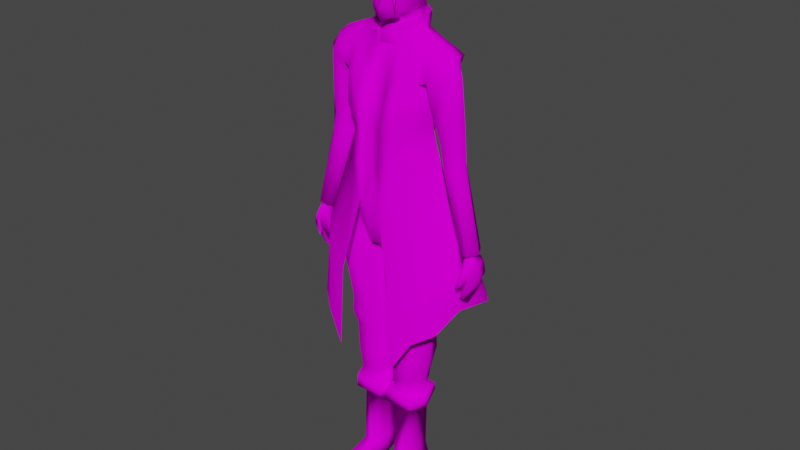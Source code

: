 # Source: fembase.blend  (saved by Blender 3.3.6; exported with 4.5.12 LTS)
import bpy
from mathutils import Matrix  # noqa: F401  (used for matrix-valued properties, if any)

bpy.ops.wm.read_factory_settings(use_empty=True)
scene = bpy.context.scene
scene.name = 'Scene'

# ---- collections
col_collection = bpy.data.collections.new('Collection'); scene.collection.children.link(col_collection)
col_wgts_rig = bpy.data.collections.new('WGTS_rig'); col_collection.children.link(col_wgts_rig)
col_wgts_rig.hide_render = True
col_wgts_rig.hide_viewport = True

# ---- images (referenced by path relative to the original .blend; pixels are not part of the script)
import os
ASSET_DIR = os.environ.get("B2B_ASSET_DIR", "")  # directory of the original .blend (textures are referenced by path, not embedded)
HERE = os.path.dirname(os.path.abspath(__file__))  # packed textures are extracted next to this script under _unpacked/

def load_image(name, relpath, width, height, colorspace="sRGB"):
    """Load a texture the original file referenced (path relative to the .blend, or extracted next to this script)."""
    p = next((c for c in (os.path.join(HERE, relpath), os.path.join(ASSET_DIR, relpath)) if relpath and os.path.exists(c)), "")
    if p:
        img = bpy.data.images.load(p, check_existing=True)
        img.name = name
    else:  # same state as the original file: an image datablock whose file is absent (Cycles renders it pink)
        img = bpy.data.images.new(name, width, height)
        img.source = "FILE"
        img.filepath = "//" + (relpath or name)
    img.colorspace_settings.name = colorspace
    return img
img_lucymaintex_png = load_image('LucyMainTex.png', 'textures/LucyMainTex.png', 1024, 1024, 'sRGB')

# ---- materials (node trees are filled in below, after node groups)
mat_material_001 = bpy.data.materials.new('Material.001')

# ---- material node trees
mat_material_001.use_nodes = True; mat_material_001.node_tree.nodes.clear()
_N = mat_material_001.node_tree.nodes; _L = mat_material_001.node_tree.links
n0 = _N.new('ShaderNodeBsdfPrincipled'); n0.name = 'Principled BSDF'; n0.location = (10, 300)
n0.distribution = 'GGX'
n0.subsurface_method = 'RANDOM_WALK_SKIN'
n0.inputs[2].default_value = 1.0
n0.inputs[3].default_value = 1.45
n0.inputs[13].default_value = 0.0
n0.inputs[27].default_value = (0.0, 0.0, 0.0, 1.0)
n0.inputs[28].default_value = 1.0
n1 = _N.new('ShaderNodeOutputMaterial'); n1.name = 'Material Output'; n1.location = (300, 300)
n2 = _N.new('ShaderNodeTexImage'); n2.name = 'Image Texture'; n2.location = (-280, 280)
n2.image = img_lucymaintex_png
n2.interpolation = 'Closest'
n3 = _N.new('ShaderNodeMath'); n3.name = 'Math'; n3.location = (0, 0)
n3.hide = True
n3.operation = 'GREATER_THAN'
_L.new(n0.outputs[0], n1.inputs[0])
_L.new(n2.outputs[0], n0.inputs[0])
_L.new(n2.outputs[1], n3.inputs[0])
_L.new(n3.outputs[0], n0.inputs[4])
n1.is_active_output = True

# ---- world
world_world = bpy.data.worlds.new('World'); scene.world = world_world
world_world.use_nodes = True; world_world.node_tree.nodes.clear()
_N = world_world.node_tree.nodes; _L = world_world.node_tree.links
n0 = _N.new('ShaderNodeOutputWorld'); n0.name = 'World Output'; n0.location = (300, 300)
n1 = _N.new('ShaderNodeBackground'); n1.name = 'Background'; n1.location = (10, 300)
n1.inputs[0].default_value = (0.05088, 0.05088, 0.05088, 1.0)
_L.new(n1.outputs[0], n0.inputs[0])
n0.is_active_output = True
world_world.color = (0.05088, 0.05088, 0.05088)
world_world.use_sun_shadow = False
world_world.sun_shadow_jitter_overblur = 0.0

# ---- meshes
me_cube_010 = bpy.data.meshes.new('Cube.010')
me_cube_010.from_pydata([(0.0, 0.2125, 3.246), (0.0, 0.2437, 3.076), (0.06328, -0.07104, 3.232), (0.0709, -0.2043, 2.934), (0.2423, -0.1538, 2.951), (0.331, 0.1265, 3.234), (0.327, -0.0752, 3.202), (0.2439, 0.1358, 2.974), (0.0, 0.2397, 3.16), (0.0, 0.2557, 2.853), (0.0709, -0.2297, 2.835), (0.2226, -0.1792, 2.849), (0.245, 0.1321, 2.861), (0.0, 0.2499, 2.66), (0.0709, -0.2394, 2.773), (0.1876, -0.1577, 2.758), (0.1876, 0.1204, 2.662), (0.0, 0.1984, 2.232), (0.0, -0.2603, 2.144), (0.2024, -0.1565, 2.4), (0.1846, 0.111, 2.347), (0.0, 0.2901, 2.068), (0.0, -0.2285, 2.014), (0.2658, -0.1298, 2.206), (0.2918, 0.1276, 2.227), (0.1032, -0.0503, 3.276), (0.04567, 0.2654, 3.059), (0.1336, -0.206, 2.933), (0.1541, 0.1225, 3.32), (0.04373, 0.2675, 2.853), (0.1256, -0.2216, 2.825), (0.09084, 0.2396, 2.66), (0.1337, -0.2005, 2.735), (0.09729, 0.1523, 2.289), (0.1289, -0.2097, 2.247), (0.03684, -0.1981, 2.0), (0.2913, -0.133, 2.078), (0.3173, 0.1508, 2.099), (0.04624, 0.28, 1.984), (0.03951, -0.1741, 1.916), (0.3284, -0.1491, 1.888), (0.3369, 0.1477, 1.925), (0.03612, 0.1856, 1.868), (0.05223, -0.1825, 1.801), (0.254, -0.1301, 1.491), (0.05567, -0.1448, 1.492), (0.2303, -0.1174, 1.285), (0.06902, -0.1297, 1.29), (0.2108, -0.1281, 1.103), (0.2458, 0.1163, 1.183), (0.1082, 0.1181, 1.174), (0.07706, -0.1297, 1.108), (0.1924, -0.1242, 0.9885), (0.1924, 0.1176, 0.9885), (0.1134, 0.1193, 0.9829), (0.07385, -0.1257, 0.9636), (0.1772, -0.07253, 0.8445), (0.1868, 0.09443, 0.851), (0.08366, 0.09597, 0.8528), (0.08011, -0.07388, 0.846), (0.1687, -0.1347, 0.3904), (0.1676, 0.1089, 0.3754), (0.08993, 0.1105, 0.3753), (0.08595, -0.1362, 0.3869), (0.2127, -0.1277, 0.2509), (0.1692, 0.1435, 0.2509), (0.09644, 0.1451, 0.2525), (0.06533, -0.1292, 0.2525), (0.3009, 0.01139, 2.954), (0.3775, 0.01854, 3.255), (0.2994, -0.02149, 2.859), (0.3005, -0.02976, 2.804), (0.2726, -0.003267, 2.509), (0.0, -0.001872, 1.962), (0.3646, -0.0008761, 2.227), (0.1894, 0.03439, 3.331), (0.4033, -0.006351, 2.122), (0.00332, -0.003232, 1.933), (0.4132, -0.001228, 1.919), (0.005594, -0.0041, 1.827), (0.3029, -0.003267, 1.383), (0.0258, -0.003267, 1.389), (0.2767, -0.003267, 1.121), (0.02119, -0.003267, 1.096), (0.2491, -0.003267, 0.9885), (0.0402, -0.003267, 0.9748), (0.2348, -0.009335, 0.8445), (0.04672, -0.01452, 0.8528), (0.1881, -0.009344, 0.364), (0.06371, -0.009344, 0.3734), (0.2226, 0.03683, 0.2589), (0.06147, -0.01053, 0.2525), (0.2067, -0.4146, 0.2675), (0.06322, -0.4209, 0.2768), (0.2104, -0.4146, 0.2464), (0.06425, -0.4209, 0.2465), (0.0709, -0.1802, 2.992), (0.2912, 0.1488, 3.079), (0.3115, -0.1134, 3.071), (0.0864, 0.2425, 3.154), (0.125, -0.1371, 3.087), (0.3057, 0.01003, 3.058), (0.3216, 0.01575, 3.28), (0.2835, 0.1301, 3.251), (0.2569, -0.06379, 3.226), (0.2604, -0.1232, 3.055), (0.2707, 0.1516, 3.057), (0.2996, 0.01047, 3.036), (0.4316, 0.0114, 3.22), (0.4879, -0.01035, 3.124), (0.39, 0.137, 3.194), (0.4032, -0.07457, 3.167), (0.4172, -0.09126, 3.087), (0.3625, 0.133, 3.119), (0.3285, 0.1432, 2.859), (0.3862, 0.1397, 2.865), (0.3267, 0.01853, 2.832), (0.341, -0.07239, 2.844), (0.5068, 0.004078, 2.836), (0.4309, -0.07687, 2.834), (0.3483, 0.1413, 2.68), (0.4095, 0.1379, 2.688), (0.35, 0.02392, 2.614), (0.5157, 0.0105, 2.636), (0.3591, 0.122, 2.583), (0.4221, 0.1271, 2.59), (0.3842, 0.1187, 2.519), (0.4473, 0.1149, 2.526), (0.3637, 0.023, 2.543), (0.3974, -0.04604, 2.532), (0.5228, 0.008229, 2.553), (0.4692, -0.05091, 2.543), (0.5734, 0.05405, 2.031), (0.5951, 0.04781, 2.036), (0.5492, 0.01942, 2.02), (0.5722, -0.02101, 2.023), (0.6141, 0.003303, 2.039), (0.5908, -0.03274, 2.034), (0.0709, -0.2534, 2.497), (0.195, -0.1549, 2.636), (0.0, 0.2553, 2.521), (0.1861, 0.1157, 2.571), (0.09406, 0.2172, 2.568), (0.1381, -0.2207, 2.546), (0.3099, -0.005552, 2.68), (0.07257, -0.1534, 1.393), (0.2538, -0.1408, 1.387), (0.4165, 0.1391, 2.636), (0.3553, 0.1424, 2.624), (0.0709, -0.2618, 2.278), (0.0, 0.2621, 2.316), (0.1731, 0.1964, 2.427), (0.1348, -0.2336, 2.389), (0.3164, -0.001588, 2.646), (0.2119, -0.1666, 2.533), (0.2438, 0.1371, 2.463), (0.5849, 0.07998, 1.978), (0.6196, 0.07539, 1.979), (0.5668, 0.02098, 1.982), (0.5638, -0.04967, 2.009), (0.6257, 0.005447, 1.979), (0.595, -0.05488, 2.018), (0.5935, 0.08235, 1.905), (0.6339, 0.07738, 1.897), (0.6006, 0.02281, 1.864), (0.5933, -0.07959, 1.892), (0.6455, 0.003612, 1.86), (0.623, -0.08408, 1.9), (0.5643, 0.05054, 1.799), (0.584, 0.05126, 1.795), (0.5486, 0.003908, 1.712), (0.545, -0.05066, 1.746), (0.571, -0.0007782, 1.708), (0.5639, -0.05794, 1.746), (0.5999, -0.09476, 1.964), (0.5825, -0.09413, 1.961), (0.616, -0.09462, 1.896), (0.5597, -0.1127, 1.831), (0.5516, -0.1094, 1.856), (0.561, -0.1006, 1.819), (0.552, -0.09758, 1.845), (0.1789, -0.3077, 1.796), (0.0, 0.3423, 1.975), (0.2898, 0.3039, 2.06), (0.3295, -0.2648, 1.943), (0.4673, 0.003248, 2.034), (0.4187, -0.1524, 2.021), (0.3841, 0.1711, 2.055), (0.2182, -0.3028, 1.223), (0.0, 0.459, 1.414), (0.4153, 0.4188, 1.507), (0.3368, -0.2712, 1.418), (0.5219, -0.01902, 1.623), (0.4545, -0.1745, 1.485), (0.505, 0.3079, 1.538), (0.643, -0.004455, 2.051), (0.5933, 0.07715, 2.049), (0.5439, 0.08537, 2.041), (0.503, 0.01809, 2.028), (0.599, -0.06267, 2.042), (0.5507, -0.04787, 2.026), (0.0, 0.2288, 3.454), (0.08442, -0.08912, 3.361), (0.1587, 0.1316, 3.41), (0.1897, 0.04736, 3.402), (0.06911, -0.1882, 2.934), (0.06911, -0.2136, 2.835), (0.06911, -0.2233, 2.773), (0.06911, -0.164, 2.992), (0.06911, -0.2373, 2.497), (0.06911, -0.2456, 2.278), (0.0, -0.07224, 3.232), (0.0, -0.167, 2.983), (0.0, -0.1848, 2.926), (0.0, -0.2187, 2.837), (0.0, -0.2272, 2.768), (0.0, -0.2379, 2.502), (0.0, -0.2457, 2.285), (0.2272, 0.128, 0.8286), (0.04688, 0.1302, 0.8338), (0.02635, -0.143, 0.798), (0.2294, -0.1407, 0.7936), (0.2771, -0.0278, 0.7876), (-0.0175, -0.0278, 0.795), (-0.01806, -0.0278, 0.8841), (0.2787, -0.0278, 0.8786), (0.02558, -0.1365, 0.8841), (0.04692, 0.1273, 0.8841), (0.2283, 0.1251, 0.8786), (0.2306, -0.1342, 0.8786), (0.04704, -0.01452, 0.7881), (0.2145, -0.01452, 0.7857), (0.1874, -0.09497, 0.7876), (0.07196, -0.09661, 0.7891), (0.08364, 0.09805, 0.8008), (0.1861, 0.09648, 0.7991), (0.2114, -0.2852, 0.2484), (0.06474, -0.2893, 0.2492), (0.07347, -0.2925, 0.3265), (0.1896, -0.2884, 0.3229), (0.5126, 0.008294, 2.717), (0.342, 0.02207, 2.689), (0.4015, 0.1385, 2.76), (0.3415, 0.142, 2.754), (0.444, -0.04839, 2.7), (0.3677, -0.04481, 2.692), (0.2677, 0.1015, 1.485), (0.3235, -0.002885, 1.483), (0.02143, -0.003447, 1.483), (0.08514, 0.1081, 1.461), (0.2497, 0.1046, 1.287), (0.2925, -0.003267, 1.279), (0.1003, 0.1058, 1.291), (0.02416, -0.003267, 1.285), (-0.06328, -0.07104, 3.232), (-0.0709, -0.2043, 2.934), (-0.2423, -0.1538, 2.951), (-0.331, 0.1265, 3.234), (-0.327, -0.0752, 3.202), (-0.2439, 0.1358, 2.974), (-0.0709, -0.2297, 2.835), (-0.2226, -0.1792, 2.849), (-0.245, 0.1321, 2.861), (-0.0709, -0.2394, 2.773), (-0.1876, -0.1577, 2.758), (-0.1876, 0.1204, 2.662), (-0.2024, -0.1565, 2.4), (-0.1846, 0.111, 2.347), (-0.2658, -0.1298, 2.206), (-0.2918, 0.1276, 2.227), (-0.1032, -0.0503, 3.276), (-0.04567, 0.2654, 3.059), (-0.1336, -0.206, 2.933), (-0.1541, 0.1225, 3.32), (-0.04373, 0.2675, 2.853), (-0.1256, -0.2216, 2.825), (-0.09084, 0.2396, 2.66), (-0.1337, -0.2005, 2.735), (-0.09729, 0.1523, 2.289), (-0.1289, -0.2097, 2.247), (-0.03684, -0.1981, 2.0), (-0.2913, -0.133, 2.078), (-0.3173, 0.1508, 2.099), (-0.04624, 0.28, 1.984), (-0.03951, -0.1741, 1.916), (-0.3284, -0.1491, 1.888), (-0.3369, 0.1477, 1.925), (-0.03612, 0.1856, 1.868), (-0.05223, -0.1825, 1.801), (-0.254, -0.1301, 1.491), (-0.05567, -0.1448, 1.492), (-0.2303, -0.1174, 1.285), (-0.06902, -0.1297, 1.29), (-0.2108, -0.1281, 1.103), (-0.2458, 0.1163, 1.183), (-0.1082, 0.1181, 1.174), (-0.07706, -0.1297, 1.108), (-0.1924, -0.1242, 0.9885), (-0.1924, 0.1176, 0.9885), (-0.1134, 0.1193, 0.9829), (-0.07385, -0.1257, 0.9636), (-0.1772, -0.07253, 0.8445), (-0.1868, 0.09443, 0.851), (-0.08366, 0.09597, 0.8528), (-0.08011, -0.07388, 0.846), (-0.1687, -0.1347, 0.3904), (-0.1676, 0.1089, 0.3754), (-0.08993, 0.1105, 0.3753), (-0.08595, -0.1362, 0.3869), (-0.2127, -0.1277, 0.2509), (-0.1692, 0.1435, 0.2509), (-0.09644, 0.1451, 0.2525), (-0.06533, -0.1292, 0.2525), (-0.3009, 0.01139, 2.954), (-0.3775, 0.01854, 3.255), (-0.2994, -0.02149, 2.859), (-0.3005, -0.02976, 2.804), (-0.2726, -0.003267, 2.509), (-0.3646, -0.0008761, 2.227), (-0.1894, 0.03439, 3.331), (-0.4033, -0.006351, 2.122), (-0.00332, -0.003232, 1.933), (-0.4132, -0.001228, 1.919), (-0.005594, -0.0041, 1.827), (-0.3029, -0.003267, 1.383), (-0.0258, -0.003267, 1.389), (-0.2767, -0.003267, 1.121), (-0.02119, -0.003267, 1.096), (-0.2491, -0.003267, 0.9885), (-0.0402, -0.003267, 0.9748), (-0.2348, -0.009335, 0.8445), (-0.04672, -0.01452, 0.8528), (-0.1881, -0.009344, 0.364), (-0.06371, -0.009344, 0.3734), (-0.2226, 0.03683, 0.2589), (-0.06147, -0.01053, 0.2525), (-0.2067, -0.4146, 0.2675), (-0.06322, -0.4209, 0.2768), (-0.2104, -0.4146, 0.2464), (-0.06425, -0.4209, 0.2465), (-0.0709, -0.1802, 2.992), (-0.2912, 0.1488, 3.079), (-0.3115, -0.1134, 3.071), (-0.0864, 0.2425, 3.154), (-0.125, -0.1371, 3.087), (-0.3057, 0.01003, 3.058), (-0.3216, 0.01575, 3.28), (-0.2835, 0.1301, 3.251), (-0.2569, -0.06379, 3.226), (-0.2604, -0.1232, 3.055), (-0.2707, 0.1516, 3.057), (-0.2996, 0.01047, 3.036), (-0.4316, 0.0114, 3.22), (-0.4879, -0.01035, 3.124), (-0.39, 0.137, 3.194), (-0.4032, -0.07457, 3.167), (-0.4172, -0.09126, 3.087), (-0.3625, 0.133, 3.119), (-0.3285, 0.1432, 2.859), (-0.3862, 0.1397, 2.865), (-0.3267, 0.01853, 2.832), (-0.341, -0.07239, 2.844), (-0.5068, 0.004078, 2.836), (-0.4309, -0.07687, 2.834), (-0.3483, 0.1413, 2.68), (-0.4095, 0.1379, 2.688), (-0.35, 0.02392, 2.614), (-0.5157, 0.0105, 2.636), (-0.3591, 0.122, 2.583), (-0.4221, 0.1271, 2.59), (-0.3842, 0.1187, 2.519), (-0.4473, 0.1149, 2.526), (-0.3637, 0.023, 2.543), (-0.3974, -0.04604, 2.532), (-0.5228, 0.008229, 2.553), (-0.4692, -0.05091, 2.543), (-0.5734, 0.05405, 2.031), (-0.5951, 0.04781, 2.036), (-0.5492, 0.01942, 2.02), (-0.5722, -0.02101, 2.023), (-0.6141, 0.003303, 2.039), (-0.5908, -0.03274, 2.034), (-0.0709, -0.2534, 2.497), (-0.195, -0.1549, 2.636), (-0.1861, 0.1157, 2.571), (-0.09406, 0.2172, 2.568), (-0.1381, -0.2207, 2.546), (-0.3099, -0.005552, 2.68), (-0.07257, -0.1534, 1.393), (-0.2538, -0.1408, 1.387), (-0.4165, 0.1391, 2.636), (-0.3553, 0.1424, 2.624), (-0.0709, -0.2618, 2.278), (-0.1731, 0.1964, 2.427), (-0.1348, -0.2336, 2.389), (-0.3164, -0.001588, 2.646), (-0.2119, -0.1666, 2.533), (-0.2438, 0.1371, 2.463), (-0.5849, 0.07998, 1.978), (-0.6196, 0.07539, 1.979), (-0.5668, 0.02098, 1.982), (-0.5638, -0.04967, 2.009), (-0.6257, 0.005447, 1.979), (-0.595, -0.05488, 2.018), (-0.5935, 0.08235, 1.905), (-0.6339, 0.07738, 1.897), (-0.6006, 0.02281, 1.864), (-0.5933, -0.07959, 1.892), (-0.6455, 0.003612, 1.86), (-0.623, -0.08408, 1.9), (-0.5643, 0.05054, 1.799), (-0.584, 0.05126, 1.795), (-0.5486, 0.003908, 1.712), (-0.545, -0.05066, 1.746), (-0.571, -0.0007782, 1.708), (-0.5639, -0.05794, 1.746), (-0.5999, -0.09476, 1.964), (-0.5825, -0.09413, 1.961), (-0.616, -0.09462, 1.896), (-0.5597, -0.1127, 1.831), (-0.5516, -0.1094, 1.856), (-0.561, -0.1006, 1.819), (-0.552, -0.09758, 1.845), (-0.1789, -0.3077, 1.796), (-0.2898, 0.3039, 2.06), (-0.3295, -0.2648, 1.943), (-0.4673, 0.003248, 2.034), (-0.4187, -0.1524, 2.021), (-0.3841, 0.1711, 2.055), (-0.2182, -0.3028, 1.223), (-0.4153, 0.4188, 1.507), (-0.3368, -0.2712, 1.418), (-0.5219, -0.01902, 1.623), (-0.4545, -0.1745, 1.485), (-0.505, 0.3079, 1.538), (-0.643, -0.004455, 2.051), (-0.5933, 0.07715, 2.049), (-0.5439, 0.08537, 2.041), (-0.503, 0.01809, 2.028), (-0.599, -0.06267, 2.042), (-0.5507, -0.04787, 2.026), (-0.08442, -0.08912, 3.361), (-0.1587, 0.1316, 3.41), (-0.1897, 0.04736, 3.402), (-0.06911, -0.1882, 2.934), (-0.06911, -0.2136, 2.835), (-0.06911, -0.2233, 2.773), (-0.06911, -0.164, 2.992), (-0.06911, -0.2373, 2.497), (-0.06911, -0.2456, 2.278), (-0.2272, 0.128, 0.8286), (-0.04688, 0.1302, 0.8338), (-0.02635, -0.143, 0.798), (-0.2294, -0.1407, 0.7936), (-0.2771, -0.0278, 0.7876), (0.0175, -0.0278, 0.795), (0.01806, -0.0278, 0.8841), (-0.2787, -0.0278, 0.8786), (-0.02558, -0.1365, 0.8841), (-0.04692, 0.1273, 0.8841), (-0.2283, 0.1251, 0.8786), (-0.2306, -0.1342, 0.8786), (-0.04704, -0.01452, 0.7881), (-0.2145, -0.01452, 0.7857), (-0.1874, -0.09497, 0.7876), (-0.07196, -0.09661, 0.7891), (-0.08364, 0.09805, 0.8008), (-0.1861, 0.09648, 0.7991), (-0.2114, -0.2852, 0.2484), (-0.06474, -0.2893, 0.2492), (-0.07347, -0.2925, 0.3265), (-0.1896, -0.2884, 0.3229), (-0.5126, 0.008294, 2.717), (-0.342, 0.02207, 2.689), (-0.4015, 0.1385, 2.76), (-0.3415, 0.142, 2.754), (-0.444, -0.04839, 2.7), (-0.3677, -0.04481, 2.692), (-0.2677, 0.1015, 1.485), (-0.3235, -0.002885, 1.483), (-0.02143, -0.003447, 1.483), (-0.08514, 0.1081, 1.461), (-0.2497, 0.1046, 1.287), (-0.2925, -0.003267, 1.279), (-0.1003, 0.1058, 1.291), (-0.02416, -0.003267, 1.285), (-9.291e-09, 0.2125, 3.246), (0.06328, -0.07104, 3.232), (0.1032, -0.0503, 3.276), (0.1541, 0.1225, 3.32), (0.1894, 0.03439, 3.331), (0.09645, -0.004327, 3.377), (2.354e-09, -0.05386, 3.373), (-8.786e-09, 0.201, 3.375), (0.1012, 0.1387, 3.384), (0.1016, 0.05738, 3.383), (3.158e-09, -0.07224, 3.232), (0.1027, -0.03, 3.316), (0.04262, -0.08395, 3.306), (-8.705e-09, 0.1991, 3.333), (0.1272, 0.1187, 3.337), (0.1429, 0.03894, 3.329), (4.37e-09, -0.09996, 3.305), (-0.06328, -0.07104, 3.232), (-0.1032, -0.0503, 3.276), (-0.1541, 0.1225, 3.32), (-0.1894, 0.03439, 3.331), (-0.09645, -0.004327, 3.377), (-0.1012, 0.1387, 3.384), (-0.1016, 0.05738, 3.383), (-0.1027, -0.03, 3.316), (-0.04262, -0.08395, 3.306), (-0.1272, 0.1187, 3.337), (-0.1429, 0.03894, 3.329), (-1.174e-08, 0.2686, 3.514), (0.07982, -0.09439, 3.406), (6.49e-09, -0.1337, 3.376), (0.08384, -0.05073, 3.408), (4.065e-09, -0.09301, 3.374), (-8.38e-09, 0.1917, 3.458), (0.09761, 0.1486, 3.447), (0.09812, 0.0574, 3.42), (0.1375, 0.1679, 3.495), (0.105, -0.07474, 3.442), (4.61e-09, -0.1055, 3.831), (-1.002e-08, 0.2291, 3.864), (0.07201, -0.1014, 3.818), (0.01626, -0.169, 3.533), (0.001175, -0.1687, 3.525), (-1.355e-08, 0.3101, 3.59), (0.1619, 0.1903, 3.59), (0.1648, -0.05337, 3.567), (7.302e-09, -0.1671, 3.669), (0.1644, 0.1919, 3.691), (-1.414e-08, 0.3235, 3.695), (0.1206, 0.1717, 3.841), (0.1122, 0.009117, 3.846), (-6.543e-09, 0.1497, 3.885), (3.631e-10, -0.008308, 3.867), (-3.561e-09, 0.08147, 3.888), (0.009304, -0.159, 3.652), (0.1707, -0.05345, 3.662), (0.1545, 0.1899, 3.761), (-1.24e-08, 0.2836, 3.794), (0.07151, -0.1472, 3.709), (6.241e-09, -0.1428, 3.756), (0.1654, -0.02278, 3.736), (0.1408, 0.05234, 3.474), (0.1168, 0.07267, 3.856), (0.182, 0.05117, 3.672), (0.1743, 0.04288, 3.579), (0.1772, 0.06158, 3.743), (0.02602, -0.1481, 3.524), (0.001175, -0.1872, 3.537), (0.06009, -0.1384, 3.486), (6.831e-09, -0.1443, 3.454), (0.1454, -0.09939, 3.712), (-1.332e-09, 0.03048, 3.878), (0.1133, -0.1119, 3.539), (0.1025, -0.05599, 3.83), (0.128, -0.1042, 3.653), (0.1376, -0.1807, 3.481), (0.1479, -0.1669, 3.657), (0.09265, -0.1764, 3.663), (-1.425e-08, 0.326, 3.787), (0.1917, 0.1955, 3.596), (0.1994, -0.04775, 3.595), (0.2083, 0.05377, 3.601), (0.1647, -0.09789, 3.605), (0.1558, -0.07129, 3.731), (0.2006, 0.08457, 3.741), (0.1815, -0.009871, 3.74), (0.1899, 0.1982, 3.735), (-1.386e-08, 0.3171, 3.55), (-0.07982, -0.09439, 3.406), (-0.08384, -0.05073, 3.408), (-0.09761, 0.1486, 3.447), (-0.09812, 0.0574, 3.42), (-0.1375, 0.1679, 3.495), (-0.105, -0.07474, 3.442), (-0.07201, -0.1014, 3.818), (-0.01391, -0.169, 3.533), (-0.1619, 0.1903, 3.59), (-0.1648, -0.05337, 3.567), (-0.1644, 0.1919, 3.691), (-0.1206, 0.1717, 3.841), (-0.1122, 0.009117, 3.846), (-0.009303, -0.159, 3.652), (-0.1707, -0.05345, 3.662), (-0.1545, 0.1899, 3.761), (-0.07151, -0.1472, 3.709), (-0.1654, -0.02278, 3.736), (-0.1408, 0.05234, 3.474), (-0.1168, 0.07267, 3.856), (-0.182, 0.05117, 3.672), (-0.1743, 0.04288, 3.579), (-0.1772, 0.06158, 3.743), (-0.02602, -0.1481, 3.524), (-0.06009, -0.1384, 3.486), (-0.1454, -0.09939, 3.712), (-0.1133, -0.1119, 3.539), (-0.1025, -0.05599, 3.83), (-0.128, -0.1042, 3.653), (-0.1376, -0.1807, 3.481), (-0.1479, -0.1669, 3.657), (-0.09265, -0.1764, 3.663), (-0.1917, 0.1955, 3.596), (-0.1994, -0.04775, 3.595), (-0.2083, 0.05377, 3.601), (-0.1647, -0.09789, 3.605), (-0.1558, -0.07129, 3.731), (-0.2006, 0.08457, 3.741), (-0.1815, -0.009871, 3.74), (-0.1899, 0.1982, 3.735), (0.2305, 0.0927, 3.719), (0.1859, 0.2721, 3.671), (0.1914, 0.2648, 3.688), (0.1615, -0.1125, 3.721), (0.1615, -0.14, 3.749), (0.1069, 0.2179, 3.838), (0.1406, -0.204, 3.845), (-0.001557, -0.3318, 3.674), (-0.001557, 0.3379, 3.665), (-0.001557, 0.3482, 3.693), (-0.001557, -0.1697, 3.739), (-0.001557, -0.1422, 3.711), (-0.001557, 0.2918, 3.874), (-0.001557, -0.1838, 3.845), (0.1801, 0.2451, 3.758), (0.1885, -0.172, 3.805), (-0.001557, 0.3241, 3.797), (-0.001557, -0.1619, 3.797), (0.2038, 0.08367, 3.728), (0.1225, 0.0114, 3.889), (-0.001557, 0.04099, 3.897), (0.005278, 0.1148, 3.642), (0.2372, 0.07131, 3.797), (0.1626, -0.2834, 3.702), (0.08739, 0.3101, 3.679), (0.07997, -0.1548, 3.744), (0.07997, -0.1273, 3.716), (0.05266, 0.2549, 3.856), (0.06951, -0.1939, 3.845), (0.07639, 0.305, 3.653), (0.07107, 0.2846, 3.777), (0.09349, -0.167, 3.797), (0.06047, 0.02619, 3.889), (0.1073, 0.1061, 3.697), (-0.2336, 0.0927, 3.719), (-0.1889, 0.2721, 3.671), (-0.1944, 0.2648, 3.688), (-0.1646, -0.1125, 3.721), (-0.1646, -0.14, 3.749), (-0.11, 0.2179, 3.838), (-0.1437, -0.204, 3.845), (-0.1831, 0.2451, 3.758), (-0.1917, -0.172, 3.805), (-0.2069, 0.08367, 3.728), (-0.1256, 0.0114, 3.889), (-0.2403, 0.07131, 3.797), (-0.1657, -0.2834, 3.702), (-0.0905, 0.3101, 3.679), (-0.08308, -0.1548, 3.744), (-0.08308, -0.1273, 3.716), (-0.05577, 0.2549, 3.856), (-0.07262, -0.1939, 3.845), (-0.07951, 0.305, 3.653), (-0.07418, 0.2846, 3.777), (-0.09661, -0.167, 3.797), (-0.06359, 0.02619, 3.889), (-0.1104, 0.1061, 3.697), (0.2822, 0.0213, 3.295), (0.2332, -0.06171, 3.234), (0.2208, -0.1273, 3.065), (0.2448, 0.1644, 3.07), (0.2645, 0.129, 3.261), (-0.2143, -0.1279, 3.066), (-0.2312, 0.1711, 3.078), (-0.2237, -0.06087, 3.237), (-0.268, 0.02331, 3.301), (-0.2541, 0.1284, 3.267), (-0.3026, 0.07293, 3.265), (-0.1718, 0.07843, 3.325), (-0.3542, 0.07252, 3.244), (-0.4108, 0.07419, 3.207), (-0.4252, 0.06135, 3.122), (-0.4465, 0.07189, 2.85), (-0.4626, 0.07418, 2.662), (-0.1742, 0.08947, 3.406), (-0.4571, 0.07339, 2.738), (-0.261, 0.07584, 3.284), (-0.2893, -0.02402, 3.253), (-0.1463, -0.007957, 3.304), (-0.3522, -0.02833, 3.229), (-0.4174, -0.03158, 3.193), (-0.4525, -0.05081, 3.106), (-0.4688, -0.0364, 2.835), (-0.1371, -0.02088, 3.382), (-0.4783, -0.02005, 2.709), (-0.2458, -0.01878, 3.269), (0.2893, -0.02402, 3.253), (0.1463, -0.007957, 3.304), (0.3522, -0.02833, 3.229), (0.4174, -0.03158, 3.193), (0.4525, -0.05081, 3.106), (0.4688, -0.0364, 2.835), (0.1371, -0.02088, 3.382), (0.4783, -0.02005, 2.709), (0.2577, -0.0202, 3.264), (0.3026, 0.07293, 3.265), (0.1718, 0.07843, 3.325), (0.3542, 0.07252, 3.244), (0.4108, 0.07419, 3.207), (0.4252, 0.06135, 3.122), (0.4465, 0.07189, 2.85), (0.4626, 0.07418, 2.662), (0.1742, 0.08947, 3.406), (0.4571, 0.07339, 2.738), (0.2733, 0.07514, 3.278)], [(1, 3), (1, 255)], [(100, 25, 2, 96), (53, 84, 86, 57), (99, 28, 675, 674), (701, 25, 672, 708), (27, 3, 10, 30), (4, 105, 673), (97, 5, 110, 113), (70, 11, 15, 71), (63, 89, 91, 67), (68, 4, 11, 70), (26, 7, 12, 29), (207, 206, 214, 215), (29, 12, 16, 31), (30, 10, 14, 32), (233, 230, 89, 63), (235, 231, 88, 61), (153, 154, 19, 72), (151, 155, 20, 33), (20, 72, 74, 24), (67, 91, 90, 64), (33, 21, 17), (74, 23, 36, 76), (61, 88, 90, 65), (19, 23, 74, 72), (33, 20, 24, 21), (150, 151, 33, 17), (11, 30, 32, 15), (9, 29, 31, 13), (154, 152, 34, 19), (1, 26, 29, 9), (4, 27, 30, 11), (7, 106, 107, 68), (8, 0, 28, 99), (105, 104, 672, 673), (36, 39, 43, 40), (73, 21, 38, 77), (23, 35, 39, 36), (21, 24, 37, 38), (250, 252, 249, 246), (77, 38, 42, 79), (76, 36, 40, 78), (38, 37, 41, 42), (80, 251, 250), (78, 40, 44, 247), (49, 50, 252, 250), (40, 43, 45, 44), (80, 46, 251), (120, 121, 147, 148), (146, 145, 47, 46), (50, 49, 53, 54), (46, 47, 51, 48), (54, 53, 57, 58), (48, 51, 55, 52), (83, 50, 54, 85), (82, 48, 52, 84), (234, 235, 61, 62), (52, 55, 59, 56), (85, 54, 58, 87), (84, 52, 56, 86), (89, 62, 66, 91), (232, 233, 63, 60), (230, 234, 62, 89), (231, 232, 60, 88), (91, 66, 65, 90), (88, 60, 64, 90), (62, 61, 65, 66), (237, 236, 94, 95), (55, 85, 87, 59), (49, 82, 84, 53), (51, 83, 85, 55), (47, 81, 253), (42, 249, 248, 79), (80, 44, 146, 46), (37, 76, 78, 41), (39, 77, 79, 43), (43, 79, 248, 45), (35, 73, 77, 39), (22, 73, 35), (24, 74, 76, 37), (155, 153, 72, 20), (7, 68, 70, 12), (12, 70, 71, 16), (97, 113, 115, 114), (710, 75, 671, 718), (92, 93, 95, 94), (238, 237, 95, 93), (239, 238, 93, 92), (236, 239, 92, 94), (18, 22, 35, 34), (19, 34, 35, 23), (1, 8, 99, 26), (68, 107, 105, 4), (26, 99, 674, 7), (27, 100, 96, 3), (711, 5, 103, 709), (98, 6, 104, 105), (5, 97, 106, 103), (702, 69, 102, 700), (97, 101, 107, 106), (101, 98, 105, 107), (704, 703, 111, 112), (713, 712, 108, 109), (711, 69, 108, 712), (713, 109, 118, 714), (702, 6, 111, 703), (6, 98, 112, 111), (244, 123, 240, 707), (131, 123, 244), (101, 97, 114, 116), (704, 112, 119, 705), (98, 101, 116, 117), (112, 98, 117, 119), (147, 123, 125), (243, 242, 121, 120), (717, 240, 123, 715), (241, 243, 120, 122), (122, 148, 124), (148, 147, 125, 124), (198, 197, 132, 134), (196, 195, 136, 133), (124, 125, 127, 126), (125, 123, 130, 127), (122, 124, 126, 128), (195, 199, 137, 136), (200, 198, 134, 135), (197, 196, 133, 132), (199, 200, 135, 137), (16, 71, 144, 141), (15, 32, 143, 139), (13, 31, 142, 140), (31, 16, 141, 142), (71, 15, 139, 144), (32, 14, 138, 143), (44, 45, 145, 146), (41, 246, 249, 42), (45, 81, 47, 145), (122, 120, 148), (121, 715, 123, 147), (241, 245, 117, 116), (141, 144, 153, 155), (139, 143, 152, 154), (140, 142, 151, 150), (142, 141, 155, 151), (144, 139, 154, 153), (143, 138, 149, 152), (135, 134, 158, 159), (136, 137, 161, 160), (158, 156, 162, 164), (157, 160, 166, 163), (132, 133, 157, 156), (137, 135, 159, 161), (133, 136, 160, 157), (134, 132, 156, 158), (163, 166, 172, 169), (167, 165, 171, 173), (160, 161, 167, 166), (159, 158, 164, 165), (156, 157, 163, 162), (167, 161, 174, 176), (171, 170, 172, 173), (169, 172, 170, 168), (164, 162, 168, 170), (166, 167, 173, 172), (165, 164, 170, 171), (162, 163, 169, 168), (175, 165, 180, 178), (161, 159, 175, 174), (159, 165, 175), (165, 167, 176), (177, 178, 180, 179), (165, 176, 179, 180), (176, 174, 177, 179), (174, 175, 178, 177), (152, 149, 181, 184), (151, 155, 187, 183), (154, 152, 184, 186), (153, 154, 186, 185), (150, 151, 183, 182), (155, 153, 185, 187), (185, 186, 193, 192), (182, 183, 190, 189), (187, 185, 192, 194), (184, 181, 188, 191), (183, 187, 194, 190), (186, 184, 191, 193), (131, 129, 200, 199), (126, 127, 196, 197), (129, 128, 198, 200), (130, 131, 199, 195), (127, 130, 195, 196), (128, 126, 197, 198), (710, 716, 204, 75), (28, 0, 201, 203), (701, 706, 202, 25), (25, 202, 2), (14, 10, 206, 207), (96, 2, 208), (149, 138, 209, 210), (138, 14, 207, 209), (3, 96, 208, 205), (10, 3, 205, 206), (208, 2, 211, 212), (205, 208, 212, 213), (206, 205, 213, 214), (209, 207, 215, 216), (210, 209, 216, 217), (18, 210, 217), (210, 18, 34), (152, 149, 210, 34), (59, 87, 224, 226), (232, 231, 222, 221), (86, 56, 229, 225), (234, 230, 223, 219), (233, 232, 221, 220), (57, 86, 225, 228), (227, 228, 218, 219), (224, 227, 219, 223), (226, 224, 223, 220), (56, 59, 226, 229), (229, 226, 220, 221), (228, 225, 222, 218), (225, 229, 221, 222), (235, 234, 219, 218), (58, 57, 228, 227), (87, 58, 227, 224), (231, 235, 218, 222), (230, 233, 220, 223), (64, 60, 239, 236), (60, 63, 238, 239), (63, 67, 237, 238), (67, 64, 236, 237), (245, 129, 131, 244), (116, 114, 243, 241), (714, 118, 240, 717), (114, 115, 242, 243), (119, 117, 245, 244), (705, 707, 240, 118), (122, 129, 245), (131, 130, 123), (245, 241, 122), (129, 122, 128), (45, 248, 81), (247, 44, 80), (250, 246, 80), (247, 246, 41, 78), (248, 249, 81), (250, 251, 82, 49), (251, 46, 48, 82), (253, 252, 50, 83), (253, 83, 51, 47), (246, 247, 80), (81, 252, 253), (81, 249, 252), (344, 340, 254, 270), (298, 302, 330, 328), (343, 677, 680, 273), (692, 699, 678, 270), (272, 275, 260, 255), (256, 676, 349), (341, 357, 354, 257), (315, 316, 264, 261), (308, 312, 335, 333), (313, 315, 261, 256), (271, 274, 262, 259), (446, 215, 214, 445), (274, 276, 265, 262), (275, 277, 263, 260), (465, 308, 333, 462), (467, 306, 332, 463), (395, 317, 266, 396), (393, 278, 267, 397), (267, 269, 318, 317), (312, 309, 334, 335), (278, 17, 21), (318, 320, 281, 268), (306, 310, 334, 332), (266, 317, 318, 268), (278, 21, 269, 267), (150, 17, 278, 393), (261, 264, 277, 275), (9, 13, 276, 274), (396, 266, 279, 394), (1, 9, 274, 271), (256, 261, 275, 272), (259, 313, 351, 350), (8, 343, 273, 0), (349, 676, 678, 348), (281, 285, 288, 284), (73, 321, 283, 21), (268, 281, 284, 280), (21, 283, 282, 269), (482, 478, 481, 484), (321, 323, 287, 283), (320, 322, 285, 281), (283, 287, 286, 282), (324, 482, 483), (322, 479, 289, 285), (294, 482, 484, 295), (285, 289, 290, 288), (324, 483, 291), (364, 391, 390, 365), (389, 291, 292, 388), (295, 299, 298, 294), (291, 293, 296, 292), (299, 303, 302, 298), (293, 297, 300, 296), (327, 329, 299, 295), (326, 328, 297, 293), (466, 307, 306, 467), (297, 301, 304, 300), (329, 331, 303, 299), (328, 330, 301, 297), (333, 335, 311, 307), (464, 305, 308, 465), (462, 333, 307, 466), (463, 332, 305, 464), (335, 334, 310, 311), (332, 334, 309, 305), (307, 311, 310, 306), (469, 339, 338, 468), (300, 304, 331, 329), (294, 298, 328, 326), (296, 300, 329, 327), (292, 485, 325), (287, 323, 480, 481), (324, 291, 389, 289), (282, 286, 322, 320), (284, 288, 323, 321), (288, 290, 480, 323), (280, 284, 321, 73), (22, 280, 73), (269, 282, 320, 318), (397, 267, 317, 395), (259, 262, 315, 313), (262, 265, 316, 315), (341, 358, 359, 357), (682, 690, 679, 319), (336, 338, 339, 337), (470, 337, 339, 469), (471, 336, 337, 470), (468, 338, 336, 471), (18, 279, 280, 22), (266, 268, 280, 279), (1, 271, 343, 8), (313, 256, 349, 351), (271, 259, 677, 343), (272, 255, 340, 344), (683, 681, 347, 257), (342, 349, 348, 258), (257, 347, 350, 341), (693, 691, 346, 314), (341, 350, 351, 345), (345, 351, 349, 342), (695, 356, 355, 694), (685, 353, 352, 684), (683, 684, 352, 314), (685, 686, 362, 353), (693, 694, 355, 258), (258, 355, 356, 342), (476, 698, 472, 367), (375, 476, 367), (345, 360, 358, 341), (695, 696, 363, 356), (342, 361, 360, 345), (356, 363, 361, 342), (390, 369, 367), (475, 364, 365, 474), (689, 687, 367, 472), (473, 366, 364, 475), (366, 368, 391), (391, 368, 369, 390), (438, 378, 376, 437), (436, 377, 380, 435), (368, 370, 371, 369), (369, 371, 374, 367), (366, 372, 370, 368), (435, 380, 381, 439), (440, 379, 378, 438), (437, 376, 377, 436), (439, 381, 379, 440), (265, 384, 387, 316), (264, 383, 386, 277), (13, 140, 385, 276), (276, 385, 384, 265), (316, 387, 383, 264), (277, 386, 382, 263), (289, 389, 388, 290), (286, 287, 481, 478), (290, 388, 292, 325), (366, 391, 364), (365, 390, 367, 687), (473, 360, 361, 477), (384, 397, 395, 387), (383, 396, 394, 386), (140, 150, 393, 385), (385, 393, 397, 384), (387, 395, 396, 383), (386, 394, 392, 382), (379, 401, 400, 378), (380, 402, 403, 381), (400, 406, 404, 398), (399, 405, 408, 402), (376, 398, 399, 377), (381, 403, 401, 379), (377, 399, 402, 380), (378, 400, 398, 376), (405, 411, 414, 408), (409, 415, 413, 407), (402, 408, 409, 403), (401, 407, 406, 400), (398, 404, 405, 399), (409, 418, 416, 403), (413, 415, 414, 412), (411, 410, 412, 414), (406, 412, 410, 404), (408, 414, 415, 409), (407, 413, 412, 406), (404, 410, 411, 405), (417, 420, 422, 407), (403, 416, 417, 401), (401, 417, 407), (407, 418, 409), (419, 421, 422, 420), (407, 422, 421, 418), (418, 421, 419, 416), (416, 419, 420, 417), (394, 425, 423, 392), (393, 424, 428, 397), (396, 427, 425, 394), (395, 426, 427, 396), (150, 182, 424, 393), (397, 428, 426, 395), (426, 432, 433, 427), (182, 189, 430, 424), (428, 434, 432, 426), (425, 431, 429, 423), (424, 430, 434, 428), (427, 433, 431, 425), (375, 439, 440, 373), (370, 437, 436, 371), (373, 440, 438, 372), (374, 435, 439, 375), (371, 436, 435, 374), (372, 438, 437, 370), (682, 319, 443, 688), (273, 442, 201, 0), (692, 270, 441, 697), (270, 254, 441), (263, 446, 445, 260), (340, 447, 254), (392, 449, 448, 382), (382, 448, 446, 263), (255, 444, 447, 340), (260, 445, 444, 255), (447, 212, 211, 254), (444, 213, 212, 447), (445, 214, 213, 444), (448, 216, 215, 446), (449, 217, 216, 448), (18, 217, 449), (449, 279, 18), (394, 279, 449, 392), (304, 458, 456, 331), (464, 453, 454, 463), (330, 457, 461, 301), (466, 451, 455, 462), (465, 452, 453, 464), (302, 460, 457, 330), (459, 451, 450, 460), (456, 455, 451, 459), (458, 452, 455, 456), (301, 461, 458, 304), (461, 453, 452, 458), (460, 450, 454, 457), (457, 454, 453, 461), (467, 450, 451, 466), (303, 459, 460, 302), (331, 456, 459, 303), (463, 454, 450, 467), (462, 455, 452, 465), (309, 468, 471, 305), (305, 471, 470, 308), (308, 470, 469, 312), (312, 469, 468, 309), (477, 476, 375, 373), (360, 473, 475, 358), (686, 689, 472, 362), (358, 475, 474, 359), (363, 476, 477, 361), (696, 362, 472, 698), (366, 477, 373), (375, 367, 374), (477, 366, 473), (373, 372, 366), (290, 325, 480), (479, 324, 289), (482, 324, 478), (479, 322, 286, 478), (480, 325, 481), (482, 294, 326, 483), (483, 326, 293, 291), (485, 327, 295, 484), (485, 292, 296, 327), (478, 324, 479), (325, 485, 484), (325, 484, 481), (500, 499, 493, 494), (498, 497, 491, 492), (497, 501, 495, 491), (501, 500, 494, 495), (487, 498, 502, 496), (490, 489, 500, 501), (488, 490, 501, 497), (487, 488, 497, 498), (489, 486, 499, 500), (502, 498, 492), (512, 508, 493, 499), (511, 492, 507, 510), (510, 507, 509, 513), (513, 509, 508, 512), (503, 496, 502, 511), (506, 513, 512, 505), (504, 510, 513, 506), (503, 511, 510, 504), (505, 512, 499, 486), (502, 492, 511), (491, 495, 521, 517), (492, 491, 517, 518), (495, 494, 520, 521), (494, 493, 519, 520), (521, 547, 523), (520, 519, 514, 522), (517, 521, 523, 515), (518, 517, 515, 516), (516, 515, 554, 555), (522, 514, 529, 530), (515, 523, 531, 558, 554), (523, 547, 550, 531), (542, 543, 525, 535), (544, 556, 559, 526), (545, 544, 526, 524), (546, 551, 548, 536), (525, 537, 535), (535, 537, 539, 548), (536, 539, 557, 559), (524, 526, 538), (531, 550, 549, 541), (553, 527, 540, 532), (552, 558, 560, 540), (530, 529, 534, 533), (541, 549, 551, 546), (532, 540, 544, 545), (540, 560, 556, 544), (533, 534, 543, 542), (549, 550, 530, 533), (548, 539, 536), (551, 549, 533, 542), (547, 521, 520, 522), (550, 547, 522, 530), (548, 551, 542, 535), (527, 553, 528, 552), (540, 527, 552), (554, 558, 552), (559, 557, 538, 526), (555, 554, 552, 528), (560, 558, 531, 541), (556, 560, 541, 546), (559, 556, 546, 536), (526, 524, 563, 562), (562, 563, 561), (559, 569, 571, 536), (559, 526, 562, 569), (548, 570, 572, 535), (548, 536, 571, 570), (569, 562, 568), (570, 567, 565, 572), (570, 571, 566, 567), (569, 568, 566, 571), (525, 535, 572, 564), (564, 572, 565, 573), (507, 575, 577, 509), (492, 518, 575, 507), (509, 577, 576, 508), (508, 576, 519, 493), (577, 579, 592), (576, 578, 514, 519), (575, 574, 579, 577), (518, 516, 574, 575), (516, 555, 598, 574), (578, 582, 529, 514), (574, 598, 600, 583, 579), (579, 583, 595, 592), (589, 585, 525, 543), (590, 580, 601, 599), (545, 524, 580, 590), (591, 586, 593, 596), (525, 585, 537), (585, 593, 539, 537), (586, 601, 557, 539), (524, 538, 580), (583, 588, 594, 595), (553, 532, 587, 581), (597, 587, 602, 600), (582, 584, 534, 529), (588, 591, 596, 594), (532, 545, 590, 587), (587, 590, 599, 602), (584, 589, 543, 534), (594, 584, 582, 595), (593, 586, 539), (596, 589, 584, 594), (592, 578, 576, 577), (595, 582, 578, 592), (593, 585, 589, 596), (581, 597, 528, 553), (587, 597, 581), (598, 597, 600), (601, 580, 538, 557), (555, 528, 597, 598), (602, 588, 583, 600), (599, 591, 588, 602), (601, 586, 591, 599), (580, 604, 605, 524), (604, 603, 605), (601, 586, 612, 610), (601, 610, 604, 580), (593, 585, 613, 611), (593, 611, 612, 586), (610, 609, 604), (611, 613, 606, 608), (611, 608, 607, 612), (610, 612, 607, 609), (525, 564, 613, 585), (564, 573, 606, 613), (643, 638, 616, 615), (617, 618, 614), (647, 643, 615, 614), (639, 637, 614, 618), (636, 628, 619, 633), (637, 640, 617, 614), (614, 632, 618, 617), (646, 642, 620, 633), (645, 629, 620, 642), (644, 630, 626, 641), (638, 623, 630, 644), (639, 618, 629, 645), (632, 616, 628, 636), (618, 632, 636, 629), (641, 646, 633, 619), (615, 616, 632, 614), (629, 636, 633, 620), (640, 647, 614, 617), (625, 635, 647, 640), (626, 634, 646, 641), (624, 639, 645, 631), (616, 638, 644, 628), (628, 644, 641, 619), (631, 645, 642, 627), (634, 627, 642, 646), (621, 625, 640, 637), (624, 621, 637, 639), (635, 622, 643, 647), (622, 623, 638, 643), (666, 649, 650, 661), (651, 648, 652), (670, 648, 649, 666), (662, 652, 648, 660), (659, 658, 653, 655), (660, 648, 651, 663), (648, 651, 652, 657), (669, 658, 654, 665), (668, 665, 654, 656), (667, 664, 626, 630), (661, 667, 630, 623), (662, 668, 656, 652), (657, 659, 655, 650), (652, 656, 659, 657), (664, 653, 658, 669), (649, 648, 657, 650), (656, 654, 658, 659), (663, 651, 648, 670), (625, 663, 670, 635), (626, 664, 669, 634), (624, 631, 668, 662), (650, 655, 667, 661), (655, 653, 664, 667), (631, 627, 665, 668), (634, 669, 665, 627), (621, 660, 663, 625), (624, 662, 660, 621), (635, 670, 666, 622), (622, 666, 661, 623), (718, 671, 102, 709), (673, 100, 27, 4), (674, 675, 103, 106), (673, 672, 25, 100), (708, 672, 104, 700), (7, 674, 106), (677, 259, 350), (690, 680, 347, 681), (676, 256, 272, 344), (680, 677, 350, 347), (678, 676, 344, 270), (699, 679, 346, 691), (679, 690, 681, 346), (359, 474, 689, 686), (273, 682, 688, 442), (474, 365, 687, 689), (357, 359, 686, 685), (257, 354, 684, 683), (357, 685, 684, 354), (314, 346, 681, 683), (273, 680, 690, 682), (678, 699, 691, 348), (363, 696, 698, 476), (319, 692, 697, 443), (353, 362, 696, 695), (314, 352, 694, 693), (353, 695, 694, 352), (258, 348, 691, 693), (319, 679, 699, 692), (671, 708, 700, 102), (119, 244, 707, 705), (75, 204, 706, 701), (109, 704, 705, 118), (69, 702, 703, 108), (109, 108, 703, 704), (6, 702, 700, 104), (75, 701, 708, 671), (675, 718, 709, 103), (115, 714, 717, 242), (28, 203, 716, 710), (242, 717, 715, 121), (113, 713, 714, 115), (5, 711, 712, 110), (113, 110, 712, 713), (69, 711, 709, 102), (28, 710, 718, 675)])
me_cube_010.polygons.foreach_set('use_smooth', [True] * 738)
_uv = me_cube_010.uv_layers.new(name='UVMap')
_uv.uv.foreach_set('vector', [0.257, 0.6103, 0.2441, 0.6656, 0.2184, 0.6484, 0.219, 0.575, 0.4506, 0.9094, 0.4554, 0.8769, 0.558, 0.8964, 0.5565, 0.918, 0.1662, 0.6146, 0.1406, 0.6861, 0.1004, 0.6657, 0.1009, 0.5948, 0.2637, 0.6923, 0.2441, 0.6656, 0.2974, 0.6651, 0.3076, 0.6853, 0.2564, 0.5517, 0.2183, 0.5537, 0.2173, 0.5186, 0.2536, 0.515, 0.2968, 0.5604, 0.306, 0.5983, 0.2917, 0.6018, 0.8111, 0.5168, 0.8506, 0.4832, 0.8553, 0.4998, 0.8394, 0.5232, 0.3487, 0.5282, 0.288, 0.5253, 0.2847, 0.4909, 0.346, 0.5079, 0.4414, 0.6602, 0.4453, 0.6406, 0.4727, 0.6289, 0.4766, 0.6641, 0.3589, 0.5636, 0.2968, 0.5604, 0.288, 0.5253, 0.3487, 0.5282, 0.1773, 0.5802, 0.09121, 0.5591, 0.08976, 0.5185, 0.1715, 0.5114, 0.3047, 0.1562, 0.3047, 0.125, 0.3203, 0.125, 0.3203, 0.1562, 0.1715, 0.5114, 0.08976, 0.5185, 0.0999, 0.4444, 0.1454, 0.4424, 0.2536, 0.515, 0.2173, 0.5186, 0.217, 0.4968, 0.2598, 0.483, 0.5586, 0.5547, 0.5391, 0.5508, 0.5352, 0.4727, 0.5625, 0.4766, 0.4844, 0.5234, 0.5039, 0.5273, 0.4922, 0.6016, 0.4766, 0.5664, 0.6139, 0.9942, 0.6088, 0.9534, 0.6437, 0.9292, 0.6466, 0.9931, 1.416, 1.024, 1.378, 1.033, 1.379, 0.9906, 1.418, 0.9728, 1.379, 0.9906, 1.325, 1.048, 1.301, 0.9438, 1.351, 0.9352, 0.4922, 0.6523, 0.4883, 0.6289, 0.5195, 0.6211, 0.5195, 0.6484, 1.418, 0.9728, 1.475, 0.8779, 1.46, 0.9438, 0.7394, 0.947, 0.7158, 0.9006, 0.7534, 0.8824, 0.7709, 0.9334, 0.4297, 0.6328, 0.4141, 0.6367, 0.3984, 0.6172, 0.4219, 0.5938, 0.6437, 0.9292, 0.7158, 0.9006, 0.7394, 0.947, 0.6466, 0.9931, 1.418, 0.9728, 1.379, 0.9906, 1.351, 0.9352, 1.475, 0.8779, 1.452, 0.9927, 1.416, 1.024, 1.418, 0.9728, 1.46, 0.9438, 0.288, 0.5253, 0.2536, 0.515, 0.2598, 0.483, 0.2847, 0.4909, 0.187, 0.5092, 0.1715, 0.5114, 0.1454, 0.4424, 0.1786, 0.4398, 0.6088, 0.9534, 0.6273, 0.9009, 0.6651, 0.8771, 0.6437, 0.9292, 0.1949, 0.585, 0.1773, 0.5802, 0.1715, 0.5114, 0.187, 0.5092, 0.2968, 0.5604, 0.2564, 0.5517, 0.2536, 0.515, 0.288, 0.5253, 0.09121, 0.5591, 0.09022, 0.5915, 0.04005, 0.5786, 0.04176, 0.5501, 0.1966, 0.6148, 0.1981, 0.6471, 0.1406, 0.6861, 0.1662, 0.6146, 0.306, 0.5983, 0.3072, 0.6651, 0.2974, 0.6651, 0.2917, 0.6018, 0.6024, 0.7876, 0.5481, 0.8382, 0.5086, 0.8329, 0.5383, 0.776, 0.09733, 0.9956, 0.04563, 0.9355, 0.06899, 0.9282, 0.1148, 0.9891, 0.7158, 0.9006, 0.7296, 0.808, 0.7709, 0.7872, 0.7534, 0.8824, 1.475, 0.8779, 1.351, 0.9352, 1.348, 0.8888, 1.46, 0.8468, 0.3086, 0.8886, 0.305, 0.9271, 0.2595, 0.9319, 0.257, 0.8813, 0.1148, 0.9891, 0.06899, 0.9282, 0.1163, 0.9367, 0.1397, 0.9821, 0.6199, 0.7454, 0.6024, 0.7876, 0.5383, 0.776, 0.5576, 0.7341, 0.06899, 0.9282, 0.05186, 0.8455, 0.1124, 0.8564, 0.1163, 0.9367, 0.2916, 0.8578, 0.3174, 0.8582, 0.3086, 0.8886, 0.5576, 0.7341, 0.5383, 0.776, 0.405, 0.7742, 0.4126, 0.7363, 0.33, 0.8908, 0.3295, 0.9225, 0.305, 0.9271, 0.3086, 0.8886, 0.5383, 0.776, 0.5086, 0.8329, 0.3996, 0.8168, 0.405, 0.7742, 0.3792, 0.7368, 0.3521, 0.7682, 0.3524, 0.7353, 0.8254, 0.674, 0.8423, 0.6729, 0.8448, 0.6899, 0.8259, 0.6902, 0.3778, 0.7732, 0.3749, 0.812, 0.3478, 0.811, 0.3521, 0.7682, 0.3295, 0.9225, 0.33, 0.8908, 0.4506, 0.9094, 0.4515, 0.929, 0.3521, 0.7682, 0.3478, 0.811, 0.301, 0.8028, 0.3041, 0.7685, 0.4515, 0.929, 0.4506, 0.9094, 0.5565, 0.918, 0.5552, 0.9367, 0.3041, 0.7685, 0.301, 0.8028, 0.1979, 0.7857, 0.2072, 0.765, 0.3578, 0.9641, 0.3295, 0.9225, 0.4515, 0.929, 0.4544, 0.9624, 0.3116, 0.7331, 0.3041, 0.7685, 0.2072, 0.765, 0.2089, 0.7318, 0.4648, 0.5156, 0.4844, 0.5234, 0.4766, 0.5664, 0.4648, 0.5664, 0.2072, 0.765, 0.1979, 0.7857, 0.09404, 0.7764, 0.09635, 0.7538, 0.4544, 0.9624, 0.4515, 0.929, 0.5552, 0.9367, 0.5539, 0.9591, 0.2089, 0.7318, 0.2072, 0.765, 0.09635, 0.7538, 0.09974, 0.7378, 0.4453, 0.6406, 0.4336, 0.6289, 0.4375, 0.5898, 0.4727, 0.6289, 0.5781, 0.5547, 0.5586, 0.5547, 0.5625, 0.4766, 0.5742, 0.4766, 0.4414, 0.5234, 0.4648, 0.5156, 0.4648, 0.5664, 0.4414, 0.5977, 0.5938, 0.5508, 0.5781, 0.5547, 0.5742, 0.4766, 0.5977, 0.4727, 0.4883, 0.6289, 0.4961, 0.6016, 0.5117, 0.6016, 0.5195, 0.6211, 0.4141, 0.6367, 0.4219, 0.6602, 0.3906, 0.6602, 0.3984, 0.6172, 0.4336, 0.6289, 0.4297, 0.6328, 0.4219, 0.5938, 0.4375, 0.5898, 0.4943, 0.6802, 0.5195, 0.6763, 0.5195, 0.6992, 0.4961, 0.7031, 0.1979, 0.7857, 0.1937, 0.8202, 0.09294, 0.7926, 0.09404, 0.7764, 0.33, 0.8908, 0.3568, 0.8589, 0.4554, 0.8769, 0.4506, 0.9094, 0.301, 0.8028, 0.2921, 0.8373, 0.1937, 0.8202, 0.1979, 0.7857, 0.3478, 0.811, 0.3666, 0.8502, 0.3402, 0.8456, 0.1163, 0.9367, 0.2595, 0.9319, 0.253, 0.9648, 0.1397, 0.9821, 0.3792, 0.7368, 0.405, 0.7742, 0.3778, 0.7732, 0.3521, 0.7682, 0.05186, 0.8455, 0.05484, 0.7996, 0.1158, 0.8116, 0.1124, 0.8564, 0.5481, 0.8382, 0.535, 0.8851, 0.5078, 0.8816, 0.5086, 0.8329, 0.5086, 0.8329, 0.5078, 0.8816, 0.3972, 0.857, 0.3996, 0.8168, 0.7296, 0.808, 0.7393, 0.7304, 0.7627, 0.7267, 0.7709, 0.7872, 0.7071, 0.7686, 0.7393, 0.7304, 0.7296, 0.808, 1.351, 0.9352, 1.301, 0.9438, 1.286, 0.9064, 1.348, 0.8888, 1.378, 1.033, 1.323, 1.084, 1.325, 1.048, 1.379, 0.9906, 0.09121, 0.5591, 0.04176, 0.5501, 0.03251, 0.515, 0.08976, 0.5185, 0.08976, 0.5185, 0.03251, 0.515, 0.03071, 0.4951, 0.0999, 0.4444, 0.8111, 0.5168, 0.8394, 0.5232, 0.8364, 0.6195, 0.8213, 0.6202, 0.1295, 0.6995, 0.1185, 0.7128, 0.08352, 0.7035, 0.09196, 0.6846, 0.418, 0.7148, 0.4414, 0.7109, 0.4414, 0.7148, 0.4102, 0.7148, 0.4414, 0.688, 0.4573, 0.6919, 0.4414, 0.7148, 0.4414, 0.7109, 0.4197, 0.6902, 0.4414, 0.688, 0.4414, 0.7109, 0.418, 0.7148, 0.4013, 0.6902, 0.4197, 0.6902, 0.418, 0.7148, 0.4102, 0.7148, 0.6707, 0.8159, 0.7071, 0.7686, 0.7296, 0.808, 0.6651, 0.8771, 0.6437, 0.9292, 0.6651, 0.8771, 0.7296, 0.808, 0.7158, 0.9006, 0.1949, 0.585, 0.1966, 0.6148, 0.1662, 0.6146, 0.1773, 0.5802, 0.3589, 0.5636, 0.357, 0.5934, 0.306, 0.5983, 0.2968, 0.5604, 0.1773, 0.5802, 0.1662, 0.6146, 0.1009, 0.5948, 0.09121, 0.5591, 0.2564, 0.5517, 0.257, 0.6103, 0.219, 0.575, 0.2183, 0.5537, 0.8665, 0.484, 0.8506, 0.4832, 0.8448, 0.4693, 0.8622, 0.4699, 0.9609, 0.5531, 0.9334, 0.5182, 0.9434, 0.497, 0.9741, 0.534, 0.8506, 0.4832, 0.8111, 0.5168, 0.8037, 0.506, 0.8448, 0.4693, 0.9172, 0.5137, 0.901, 0.5093, 0.9095, 0.4959, 0.9265, 0.4965, 0.8111, 0.5168, 0.7779, 0.5475, 0.7738, 0.5444, 0.8037, 0.506, 0.9915, 0.5682, 0.9609, 0.5531, 0.9741, 0.534, 0.9947, 0.5636, 0.9107, 0.5718, 0.9072, 0.5396, 0.9221, 0.5389, 0.9259, 0.5687, 0.8628, 0.5343, 0.8713, 0.5071, 0.8873, 0.5144, 0.8861, 0.5455, 0.8665, 0.484, 0.8824, 0.4848, 0.8873, 0.5144, 0.8713, 0.5071, 0.8628, 0.5343, 0.8861, 0.5455, 0.8835, 0.629, 0.8599, 0.6242, 0.9172, 0.5137, 0.9334, 0.5182, 0.9221, 0.5389, 0.9072, 0.5396, 0.9334, 0.5182, 0.9609, 0.5531, 0.9259, 0.5687, 0.9221, 0.5389, 0.9326, 0.7197, 0.9101, 0.7508, 0.9076, 0.722, 0.9201, 0.7208, 0.927, 0.7839, 0.9101, 0.7508, 0.9326, 0.7197, 0.7779, 0.5475, 0.8111, 0.5168, 0.8213, 0.6202, 0.7875, 0.631, 0.9107, 0.5718, 0.9259, 0.5687, 0.9373, 0.6628, 0.9201, 0.6648, 0.9609, 0.5531, 0.9915, 0.5682, 0.9864, 0.6634, 0.9561, 0.6576, 0.9259, 0.5687, 0.9609, 0.5531, 0.9561, 0.6576, 0.9373, 0.6628, 0.8448, 0.6899, 0.8817, 0.7002, 0.8438, 0.7041, 0.8239, 0.6555, 0.8403, 0.6546, 0.8423, 0.6729, 0.8254, 0.674, 0.8613, 0.6652, 0.8823, 0.6758, 0.8817, 0.7002, 0.862, 0.6866, 0.7931, 0.677, 0.8239, 0.6555, 0.8254, 0.674, 0.796, 0.701, 0.796, 0.701, 0.8259, 0.6902, 0.825, 0.7034, 0.8259, 0.6902, 0.8448, 0.6899, 0.8438, 0.7041, 0.825, 0.7034, 0.8444, 0.8545, 0.8592, 0.8499, 0.8667, 0.8828, 0.8552, 0.8871, 0.8682, 0.8498, 0.8867, 0.8509, 0.8873, 0.8828, 0.8733, 0.8824, 0.825, 0.7034, 0.8438, 0.7041, 0.8482, 0.7229, 0.8304, 0.722, 0.8438, 0.7041, 0.8817, 0.7002, 0.8844, 0.7271, 0.8482, 0.7229, 0.796, 0.701, 0.825, 0.7034, 0.8304, 0.722, 0.8028, 0.7279, 0.9012, 0.9146, 0.9167, 0.9158, 0.914, 0.9497, 0.9003, 0.949, 0.927, 0.9178, 0.944, 0.9175, 0.9361, 0.9536, 0.9214, 0.9524, 0.8592, 0.8499, 0.8682, 0.8498, 0.8733, 0.8824, 0.8667, 0.8828, 0.9167, 0.9158, 0.927, 0.9178, 0.9214, 0.9524, 0.914, 0.9497, 0.0999, 0.4444, 0.03071, 0.4951, 0.03596, 0.4234, 0.09785, 0.3682, 0.2847, 0.4909, 0.2598, 0.483, 0.2559, 0.3724, 0.2874, 0.405, 0.1786, 0.4398, 0.1454, 0.4424, 0.1387, 0.3654, 0.173, 0.3472, 0.1454, 0.4424, 0.0999, 0.4444, 0.09785, 0.3682, 0.1387, 0.3654, 0.346, 0.5079, 0.2847, 0.4909, 0.2874, 0.405, 0.3557, 0.4348, 0.2598, 0.483, 0.217, 0.4968, 0.2101, 0.3568, 0.2559, 0.3724, 0.405, 0.7742, 0.3996, 0.8168, 0.3749, 0.812, 0.3778, 0.7732, 0.1124, 0.8564, 0.257, 0.8813, 0.2595, 0.9319, 0.1163, 0.9367, 0.3996, 0.8168, 0.3666, 0.8502, 0.3478, 0.811, 0.3749, 0.812, 0.796, 0.701, 0.8254, 0.674, 0.8259, 0.6902, 0.8423, 0.6729, 0.862, 0.6866, 0.8817, 0.7002, 0.8448, 0.6899, 0.982, 0.7184, 0.9559, 0.7164, 0.9561, 0.6576, 0.9864, 0.6634, 0.09785, 0.3682, 0.03596, 0.4234, 0.03448, 0.398, 0.09801, 0.328, 0.2874, 0.405, 0.2559, 0.3724, 0.251, 0.3152, 0.2889, 0.3668, 0.173, 0.3472, 0.1387, 0.3654, 0.1408, 0.3129, 0.1731, 0.2722, 0.1387, 0.3654, 0.09785, 0.3682, 0.09801, 0.328, 0.1408, 0.3129, 0.3557, 0.4348, 0.2874, 0.405, 0.2889, 0.3668, 0.3587, 0.4095, 0.2559, 0.3724, 0.2101, 0.3568, 0.2061, 0.2768, 0.251, 0.3152, 0.5345, 0.4542, 0.5158, 0.4524, 0.5193, 0.4348, 0.5468, 0.4495, 0.4542, 0.4615, 0.4343, 0.4624, 0.4264, 0.4534, 0.4531, 0.4339, 0.5193, 0.4348, 0.4958, 0.4246, 0.503, 0.396, 0.5293, 0.3862, 0.4817, 0.4308, 0.4531, 0.4339, 0.4538, 0.3872, 0.479, 0.4012, 0.4877, 0.4612, 0.4772, 0.4595, 0.4817, 0.4308, 0.4958, 0.4342, 0.4343, 0.4624, 0.4283, 0.4717, 0.416, 0.4633, 0.4264, 0.4534, 0.4772, 0.4595, 0.4542, 0.4615, 0.4531, 0.4339, 0.4817, 0.4308, 0.5158, 0.4524, 0.4987, 0.449, 0.4958, 0.4246, 0.5193, 0.4348, 0.479, 0.4012, 0.4538, 0.3872, 0.4602, 0.3342, 0.4799, 0.3591, 0.411, 0.3978, 0.4047, 0.3845, 0.4366, 0.3285, 0.4394, 0.3377, 0.4531, 0.4339, 0.4264, 0.4534, 0.411, 0.3978, 0.4538, 0.3872, 0.5468, 0.4495, 0.5193, 0.4348, 0.5293, 0.3862, 0.5665, 0.404, 0.4958, 0.4342, 0.4817, 0.4308, 0.479, 0.4012, 0.4958, 0.4016, 0.411, 0.3978, 0.4264, 0.4534, 0.4072, 0.4313, 0.4047, 0.3974, 0.4366, 0.3285, 0.4642, 0.326, 0.4602, 0.3342, 0.4394, 0.3377, 0.4799, 0.3591, 0.4602, 0.3342, 0.4642, 0.326, 0.4866, 0.3556, 0.5293, 0.3862, 0.503, 0.396, 0.5229, 0.3558, 0.5482, 0.3254, 0.4538, 0.3872, 0.411, 0.3978, 0.4394, 0.3377, 0.4602, 0.3342, 0.5665, 0.404, 0.5293, 0.3862, 0.5482, 0.3254, 0.5679, 0.3418, 0.4958, 0.4016, 0.479, 0.4012, 0.4799, 0.3591, 0.4866, 0.3556, 0.536, 0.2704, 0.5334, 0.3061, 0.5081, 0.3148, 0.5082, 0.3087, 0.4264, 0.4534, 0.416, 0.4633, 0.4008, 0.4365, 0.4072, 0.4313, 0.5468, 0.4495, 0.5665, 0.404, 0.5679, 0.4323, 0.4047, 0.3845, 0.411, 0.3978, 0.4047, 0.3974, 0.4966, 0.3152, 0.5082, 0.3087, 0.5081, 0.3148, 0.4987, 0.3262, 0.5334, 0.3061, 0.5429, 0.3159, 0.4987, 0.3262, 0.5081, 0.3148, 0.5036, 0.2761, 0.5318, 0.2629, 0.4966, 0.3152, 0.4891, 0.3164, 0.5318, 0.2629, 0.536, 0.2704, 0.5082, 0.3087, 0.4966, 0.3152, 0.08564, 0.2137, 0.06659, 0.1999, 0.05942, 0.1021, 0.101, 0.1402, 0.2039, 0.2202, 0.1854, 0.2223, 0.1779, 0.1559, 0.2005, 0.1573, 0.1031, 0.2331, 0.08564, 0.2137, 0.101, 0.1402, 0.1215, 0.1796, 0.1326, 0.2487, 0.1031, 0.2331, 0.1215, 0.1796, 0.1449, 0.1611, 0.2217, 0.2085, 0.2039, 0.2202, 0.2005, 0.1573, 0.2384, 0.153, 0.1854, 0.2223, 0.1575, 0.2474, 0.1513, 0.1581, 0.1779, 0.1559, 0.1449, 0.1611, 0.1215, 0.1796, 0.1224, 0.04179, 0.1468, 0.06102, 0.2384, 0.153, 0.2005, 0.1573, 0.1954, 0.03274, 0.2573, 0.0281, 0.1779, 0.1559, 0.1513, 0.1581, 0.1466, 0.05791, 0.1747, 0.03542, 0.101, 0.1402, 0.05942, 0.1021, 0.05493, 0.004334, 0.09976, 0.03293, 0.2005, 0.1573, 0.1779, 0.1559, 0.1747, 0.03542, 0.1954, 0.03274, 0.1215, 0.1796, 0.101, 0.1402, 0.09976, 0.03293, 0.1224, 0.04179, 0.927, 0.7839, 0.9487, 0.7837, 0.927, 0.9178, 0.9167, 0.9158, 0.8304, 0.722, 0.8482, 0.7229, 0.8682, 0.8498, 0.8592, 0.8499, 0.9487, 0.7837, 0.9749, 0.7772, 0.944, 0.9175, 0.927, 0.9178, 0.9049, 0.781, 0.927, 0.7839, 0.9167, 0.9158, 0.9012, 0.9146, 0.8482, 0.7229, 0.8844, 0.7271, 0.8867, 0.8509, 0.8682, 0.8498, 0.8028, 0.7279, 0.8304, 0.722, 0.8592, 0.8499, 0.8444, 0.8545, 0.3289, 0.2645, 0.324, 0.2444, 0.3372, 0.2442, 0.3425, 0.2613, 0.3153, 0.2677, 0.2678, 0.2986, 0.2598, 0.2681, 0.3109, 0.2447, 0.3637, 0.2764, 0.3638, 0.2532, 0.3904, 0.2623, 0.385, 0.2915, 0.385, 0.2915, 0.3904, 0.2623, 0.4059, 0.3044, 0.217, 0.4968, 0.2173, 0.5186, 0.2117, 0.5199, 0.2113, 0.4976, 0.219, 0.575, 0.2184, 0.6484, 0.214, 0.5778, 0.2061, 0.2768, 0.2101, 0.3568, 0.2041, 0.3574, 0.2002, 0.2774, 0.2101, 0.3568, 0.217, 0.4968, 0.2113, 0.4976, 0.2041, 0.3574, 0.2183, 0.5537, 0.219, 0.575, 0.214, 0.5778, 0.213, 0.5557, 0.2173, 0.5186, 0.2183, 0.5537, 0.213, 0.5557, 0.2117, 0.5199, 0.3047, 0.05469, 0.3047, 0.007812, 0.3203, 0.007812, 0.3203, 0.05469, 0.3047, 0.08594, 0.3047, 0.05469, 0.3203, 0.05469, 0.3203, 0.08594, 0.3047, 0.125, 0.3047, 0.08594, 0.3203, 0.08594, 0.3203, 0.125, 0.3047, 0.1875, 0.3047, 0.1562, 0.3203, 0.1562, 0.3203, 0.1875, 0.3047, 0.2266, 0.3047, 0.1875, 0.3203, 0.1875, 0.3203, 0.2266, 0.687, 0.8143, 0.6289, 0.8359, 0.6289, 0.8125, 0.6289, 0.8359, 0.687, 0.8143, 0.6289, 0.8672, 0.6273, 0.9009, 0.6286, 0.8404, 0.6329, 0.8379, 0.6651, 0.8771, 0.5586, 0.5898, 0.5469, 0.5938, 0.5352, 0.582, 0.5547, 0.5742, 0.5781, 0.5547, 0.5938, 0.5508, 0.5977, 0.5625, 0.5781, 0.5625, 0.5898, 0.5898, 0.5781, 0.5859, 0.5781, 0.5742, 0.5977, 0.5781, 0.4648, 0.5156, 0.4414, 0.5234, 0.4336, 0.5156, 0.4609, 0.5117, 0.5586, 0.5547, 0.5781, 0.5547, 0.5781, 0.5625, 0.5547, 0.5625, 0.4844, 0.4961, 0.5039, 0.4844, 0.5156, 0.5, 0.4883, 0.5039, 0.4648, 0.5, 0.4883, 0.5039, 0.4883, 0.5117, 0.4609, 0.5117, 0.4336, 0.4961, 0.4648, 0.5, 0.4609, 0.5117, 0.4336, 0.5156, 0.5547, 0.5742, 0.5352, 0.582, 0.5352, 0.5625, 0.5547, 0.5625, 0.5781, 0.5859, 0.5586, 0.5898, 0.5547, 0.5742, 0.5781, 0.5742, 0.5781, 0.5742, 0.5547, 0.5742, 0.5547, 0.5625, 0.5781, 0.5625, 0.4883, 0.5039, 0.5156, 0.5, 0.5156, 0.5195, 0.4883, 0.5117, 0.5977, 0.5781, 0.5781, 0.5742, 0.5781, 0.5625, 0.5977, 0.5625, 0.4844, 0.5234, 0.4648, 0.5156, 0.4609, 0.5117, 0.4883, 0.5117, 0.4648, 0.4961, 0.4844, 0.4961, 0.4883, 0.5039, 0.4648, 0.5, 0.4453, 0.4844, 0.4648, 0.4961, 0.4648, 0.5, 0.4336, 0.4961, 0.5039, 0.5273, 0.4844, 0.5234, 0.4883, 0.5117, 0.5156, 0.5195, 0.5391, 0.5508, 0.5586, 0.5547, 0.5547, 0.5625, 0.5352, 0.5625, 0.3906, 0.6602, 0.4219, 0.6602, 0.4197, 0.6902, 0.4013, 0.6902, 0.4219, 0.6602, 0.4414, 0.6602, 0.4414, 0.688, 0.4197, 0.6902, 0.4414, 0.6602, 0.4766, 0.6641, 0.4573, 0.6919, 0.4414, 0.688, 0.4922, 0.6523, 0.5195, 0.6484, 0.5195, 0.6763, 0.4943, 0.6802, 0.9559, 0.7164, 0.9487, 0.7837, 0.927, 0.7839, 0.9326, 0.7197, 0.7875, 0.631, 0.8213, 0.6202, 0.8239, 0.6555, 0.7931, 0.677, 0.8599, 0.6242, 0.8835, 0.629, 0.8823, 0.6758, 0.8613, 0.6652, 0.8213, 0.6202, 0.8364, 0.6195, 0.8403, 0.6546, 0.8239, 0.6555, 0.9373, 0.6628, 0.9561, 0.6576, 0.9559, 0.7164, 0.9326, 0.7197, 0.9201, 0.6648, 0.9201, 0.7208, 0.9076, 0.722, 0.9028, 0.6669, 0.9797, 0.7472, 0.9487, 0.7837, 0.9559, 0.7164, 0.927, 0.7839, 0.9049, 0.781, 0.9101, 0.7508, 0.9559, 0.7164, 0.982, 0.7184, 0.9797, 0.7472, 0.9487, 0.7837, 0.9797, 0.7472, 0.9749, 0.7772, 0.3996, 0.8168, 0.3972, 0.857, 0.3666, 0.8502, 0.4126, 0.7363, 0.405, 0.7742, 0.3792, 0.7368, 0.3086, 0.8886, 0.257, 0.8813, 0.2916, 0.8578, 0.2587, 0.8491, 0.257, 0.8813, 0.1124, 0.8564, 0.1158, 0.8116, 0.253, 0.9648, 0.2595, 0.9319, 0.2843, 0.96, 0.3086, 0.8886, 0.3174, 0.8582, 0.3568, 0.8589, 0.33, 0.8908, 0.3524, 0.7353, 0.3521, 0.7682, 0.3041, 0.7685, 0.3116, 0.7331, 0.3104, 0.9615, 0.305, 0.9271, 0.3295, 0.9225, 0.3578, 0.9641, 0.3402, 0.8456, 0.2921, 0.8373, 0.301, 0.8028, 0.3478, 0.811, 0.257, 0.8813, 0.2587, 0.8491, 0.2916, 0.8578, 0.2843, 0.96, 0.305, 0.9271, 0.3104, 0.9615, 0.2843, 0.96, 0.2595, 0.9319, 0.305, 0.9271, 0.257, 0.6103, 0.219, 0.575, 0.2184, 0.6484, 0.2441, 0.6656, 0.4506, 0.9094, 0.5565, 0.918, 0.558, 0.8964, 0.4554, 0.8769, 0.1662, 0.6146, 0.1065, 0.5965, 0.1042, 0.6676, 0.1406, 0.6861, 0.2637, 0.6923, 0.303, 0.6863, 0.2935, 0.6652, 0.2441, 0.6656, 0.2564, 0.5517, 0.2536, 0.515, 0.2173, 0.5186, 0.2183, 0.5537, 0.2968, 0.5604, 0.2893, 0.6024, 0.306, 0.5983, 0.8111, 0.5168, 0.8394, 0.5232, 0.8553, 0.4998, 0.8506, 0.4832, 0.3487, 0.5282, 0.346, 0.5079, 0.2847, 0.4909, 0.288, 0.5253, 0.4414, 0.6602, 0.4766, 0.6641, 0.4727, 0.6289, 0.4453, 0.6406, 0.3589, 0.5636, 0.3487, 0.5282, 0.288, 0.5253, 0.2968, 0.5604, 0.1773, 0.5802, 0.1715, 0.5114, 0.08976, 0.5185, 0.09121, 0.5591, 0.3047, 0.1562, 0.3203, 0.1562, 0.3203, 0.125, 0.3047, 0.125, 0.1715, 0.5114, 0.1454, 0.4424, 0.0999, 0.4444, 0.08976, 0.5185, 0.2536, 0.515, 0.2598, 0.483, 0.217, 0.4968, 0.2173, 0.5186, 0.5586, 0.5547, 0.5625, 0.4766, 0.5352, 0.4727, 0.5391, 0.5508, 0.4844, 0.5234, 0.4766, 0.5664, 0.4922, 0.6016, 0.5039, 0.5273, 0.6139, 0.9942, 0.6466, 0.9931, 0.6437, 0.9292, 0.6088, 0.9534, 1.416, 1.024, 1.418, 0.9728, 1.379, 0.9906, 1.378, 1.033, 1.379, 0.9906, 1.351, 0.9352, 1.301, 0.9438, 1.325, 1.048, 0.4922, 0.6523, 0.5195, 0.6484, 0.5195, 0.6211, 0.4883, 0.6289, 1.418, 0.9728, 1.46, 0.9438, 1.475, 0.8779, 0.7394, 0.947, 0.7709, 0.9334, 0.7534, 0.8824, 0.7158, 0.9006, 0.4297, 0.6328, 0.4219, 0.5938, 0.3984, 0.6172, 0.4141, 0.6367, 0.6437, 0.9292, 0.6466, 0.9931, 0.7394, 0.947, 0.7158, 0.9006, 1.418, 0.9728, 1.475, 0.8779, 1.351, 0.9352, 1.379, 0.9906, 1.452, 0.9927, 1.46, 0.9438, 1.418, 0.9728, 1.416, 1.024, 0.288, 0.5253, 0.2847, 0.4909, 0.2598, 0.483, 0.2536, 0.515, 0.187, 0.5092, 0.1786, 0.4398, 0.1454, 0.4424, 0.1715, 0.5114, 0.6088, 0.9534, 0.6437, 0.9292, 0.6651, 0.8771, 0.6273, 0.9009, 0.1949, 0.585, 0.187, 0.5092, 0.1715, 0.5114, 0.1773, 0.5802, 0.2968, 0.5604, 0.288, 0.5253, 0.2536, 0.515, 0.2564, 0.5517, 0.09121, 0.5591, 0.04176, 0.5501, 0.04005, 0.5786, 0.09022, 0.5915, 0.1966, 0.6148, 0.1662, 0.6146, 0.1406, 0.6861, 0.1981, 0.6471, 0.306, 0.5983, 0.2893, 0.6024, 0.2935, 0.6652, 0.3072, 0.6651, 0.6024, 0.7876, 0.5383, 0.776, 0.5086, 0.8329, 0.5481, 0.8382, 0.09733, 0.9956, 0.1148, 0.9891, 0.06899, 0.9282, 0.04563, 0.9355, 0.7158, 0.9006, 0.7534, 0.8824, 0.7709, 0.7872, 0.7296, 0.808, 1.475, 0.8779, 1.46, 0.8468, 1.348, 0.8888, 1.351, 0.9352, 0.3086, 0.8886, 0.257, 0.8813, 0.2595, 0.9319, 0.305, 0.9271, 0.1148, 0.9891, 0.1397, 0.9821, 0.1163, 0.9367, 0.06899, 0.9282, 0.6199, 0.7454, 0.5576, 0.7341, 0.5383, 0.776, 0.6024, 0.7876, 0.06899, 0.9282, 0.1163, 0.9367, 0.1124, 0.8564, 0.05186, 0.8455, 0.2916, 0.8578, 0.3086, 0.8886, 0.3174, 0.8582, 0.5576, 0.7341, 0.4126, 0.7363, 0.405, 0.7742, 0.5383, 0.776, 0.33, 0.8908, 0.3086, 0.8886, 0.305, 0.9271, 0.3295, 0.9225, 0.5383, 0.776, 0.405, 0.7742, 0.3996, 0.8168, 0.5086, 0.8329, 0.3792, 0.7368, 0.3524, 0.7353, 0.3521, 0.7682, 0.8254, 0.674, 0.8259, 0.6902, 0.8448, 0.6899, 0.8423, 0.6729, 0.3778, 0.7732, 0.3521, 0.7682, 0.3478, 0.811, 0.3749, 0.812, 0.3295, 0.9225, 0.4515, 0.929, 0.4506, 0.9094, 0.33, 0.8908, 0.3521, 0.7682, 0.3041, 0.7685, 0.301, 0.8028, 0.3478, 0.811, 0.4515, 0.929, 0.5552, 0.9367, 0.5565, 0.918, 0.4506, 0.9094, 0.3041, 0.7685, 0.2072, 0.765, 0.1979, 0.7857, 0.301, 0.8028, 0.3578, 0.9641, 0.4544, 0.9624, 0.4515, 0.929, 0.3295, 0.9225, 0.3116, 0.7331, 0.2089, 0.7318, 0.2072, 0.765, 0.3041, 0.7685, 0.4648, 0.5156, 0.4648, 0.5664, 0.4766, 0.5664, 0.4844, 0.5234, 0.2072, 0.765, 0.09635, 0.7538, 0.09404, 0.7764, 0.1979, 0.7857, 0.4544, 0.9624, 0.5539, 0.9591, 0.5552, 0.9367, 0.4515, 0.929, 0.2089, 0.7318, 0.09974, 0.7378, 0.09635, 0.7538, 0.2072, 0.765, 0.4453, 0.6406, 0.4727, 0.6289, 0.4375, 0.5898, 0.4336, 0.6289, 0.5781, 0.5547, 0.5742, 0.4766, 0.5625, 0.4766, 0.5586, 0.5547, 0.4414, 0.5234, 0.4414, 0.5977, 0.4648, 0.5664, 0.4648, 0.5156, 0.5938, 0.5508, 0.5977, 0.4727, 0.5742, 0.4766, 0.5781, 0.5547, 0.4883, 0.6289, 0.5195, 0.6211, 0.5117, 0.6016, 0.4961, 0.6016, 0.4141, 0.6367, 0.3984, 0.6172, 0.3906, 0.6602, 0.4219, 0.6602, 0.4336, 0.6289, 0.4375, 0.5898, 0.4219, 0.5938, 0.4297, 0.6328, 0.4943, 0.6802, 0.4961, 0.7031, 0.5195, 0.6992, 0.5195, 0.6763, 0.1979, 0.7857, 0.09404, 0.7764, 0.09294, 0.7926, 0.1937, 0.8202, 0.33, 0.8908, 0.4506, 0.9094, 0.4554, 0.8769, 0.3568, 0.8589, 0.301, 0.8028, 0.1979, 0.7857, 0.1937, 0.8202, 0.2921, 0.8373, 0.3478, 0.811, 0.3402, 0.8456, 0.3666, 0.8502, 0.1163, 0.9367, 0.1397, 0.9821, 0.253, 0.9648, 0.2595, 0.9319, 0.3792, 0.7368, 0.3521, 0.7682, 0.3778, 0.7732, 0.405, 0.7742, 0.05186, 0.8455, 0.1124, 0.8564, 0.1158, 0.8116, 0.05484, 0.7996, 0.5481, 0.8382, 0.5086, 0.8329, 0.5078, 0.8816, 0.535, 0.8851, 0.5086, 0.8329, 0.3996, 0.8168, 0.3972, 0.857, 0.5078, 0.8816, 0.7296, 0.808, 0.7709, 0.7872, 0.7627, 0.7267, 0.7393, 0.7304, 0.7071, 0.7686, 0.7296, 0.808, 0.7393, 0.7304, 1.351, 0.9352, 1.348, 0.8888, 1.286, 0.9064, 1.301, 0.9438, 1.378, 1.033, 1.379, 0.9906, 1.325, 1.048, 1.323, 1.084, 0.09121, 0.5591, 0.08976, 0.5185, 0.03251, 0.515, 0.04176, 0.5501, 0.08976, 0.5185, 0.0999, 0.4444, 0.03071, 0.4951, 0.03251, 0.515, 0.8111, 0.5168, 0.8213, 0.6202, 0.8364, 0.6195, 0.8394, 0.5232, 0.1295, 0.6995, 0.09654, 0.6863, 0.08889, 0.7049, 0.1185, 0.7128, 0.418, 0.7148, 0.4102, 0.7148, 0.4414, 0.7148, 0.4414, 0.7109, 0.4414, 0.688, 0.4414, 0.7109, 0.4414, 0.7148, 0.4573, 0.6919, 0.4197, 0.6902, 0.418, 0.7148, 0.4414, 0.7109, 0.4414, 0.688, 0.4013, 0.6902, 0.4102, 0.7148, 0.418, 0.7148, 0.4197, 0.6902, 0.6707, 0.8159, 0.6651, 0.8771, 0.7296, 0.808, 0.7071, 0.7686, 0.6437, 0.9292, 0.7158, 0.9006, 0.7296, 0.808, 0.6651, 0.8771, 0.1949, 0.585, 0.1773, 0.5802, 0.1662, 0.6146, 0.1966, 0.6148, 0.3589, 0.5636, 0.2968, 0.5604, 0.306, 0.5983, 0.357, 0.5934, 0.1773, 0.5802, 0.09121, 0.5591, 0.1065, 0.5965, 0.1662, 0.6146, 0.2564, 0.5517, 0.2183, 0.5537, 0.219, 0.575, 0.257, 0.6103, 0.8665, 0.484, 0.8622, 0.4699, 0.8448, 0.4693, 0.8506, 0.4832, 0.9609, 0.5531, 0.9741, 0.534, 0.9434, 0.497, 0.9334, 0.5182, 0.8506, 0.4832, 0.8448, 0.4693, 0.8037, 0.506, 0.8111, 0.5168, 0.9172, 0.5137, 0.9265, 0.4965, 0.9095, 0.4959, 0.901, 0.5093, 0.8111, 0.5168, 0.8037, 0.506, 0.7738, 0.5444, 0.7779, 0.5475, 0.9915, 0.5682, 0.9947, 0.5636, 0.9741, 0.534, 0.9609, 0.5531, 0.9107, 0.5718, 0.9259, 0.5687, 0.9221, 0.5389, 0.9072, 0.5396, 0.8628, 0.5343, 0.8861, 0.5455, 0.8873, 0.5144, 0.8713, 0.5071, 0.8665, 0.484, 0.8713, 0.5071, 0.8873, 0.5144, 0.8824, 0.4848, 0.8628, 0.5343, 0.8599, 0.6242, 0.8835, 0.629, 0.8861, 0.5455, 0.9172, 0.5137, 0.9072, 0.5396, 0.9221, 0.5389, 0.9334, 0.5182, 0.9334, 0.5182, 0.9221, 0.5389, 0.9259, 0.5687, 0.9609, 0.5531, 0.9326, 0.7197, 0.9201, 0.7208, 0.9076, 0.722, 0.9101, 0.7508, 0.927, 0.7839, 0.9326, 0.7197, 0.9101, 0.7508, 0.7779, 0.5475, 0.7875, 0.631, 0.8213, 0.6202, 0.8111, 0.5168, 0.9107, 0.5718, 0.9201, 0.6648, 0.9373, 0.6628, 0.9259, 0.5687, 0.9609, 0.5531, 0.9561, 0.6576, 0.9864, 0.6634, 0.9915, 0.5682, 0.9259, 0.5687, 0.9373, 0.6628, 0.9561, 0.6576, 0.9609, 0.5531, 0.8448, 0.6899, 0.8438, 0.7041, 0.8817, 0.7002, 0.8239, 0.6555, 0.8254, 0.674, 0.8423, 0.6729, 0.8403, 0.6546, 0.8613, 0.6652, 0.862, 0.6866, 0.8817, 0.7002, 0.8823, 0.6758, 0.7931, 0.677, 0.796, 0.701, 0.8254, 0.674, 0.8239, 0.6555, 0.796, 0.701, 0.825, 0.7034, 0.8259, 0.6902, 0.8259, 0.6902, 0.825, 0.7034, 0.8438, 0.7041, 0.8448, 0.6899, 0.8444, 0.8545, 0.8552, 0.8871, 0.8667, 0.8828, 0.8592, 0.8499, 0.8682, 0.8498, 0.8733, 0.8824, 0.8873, 0.8828, 0.8867, 0.8509, 0.825, 0.7034, 0.8304, 0.722, 0.8482, 0.7229, 0.8438, 0.7041, 0.8438, 0.7041, 0.8482, 0.7229, 0.8844, 0.7271, 0.8817, 0.7002, 0.796, 0.701, 0.8028, 0.7279, 0.8304, 0.722, 0.825, 0.7034, 0.9012, 0.9146, 0.9003, 0.949, 0.914, 0.9497, 0.9167, 0.9158, 0.927, 0.9178, 0.9214, 0.9524, 0.9361, 0.9536, 0.944, 0.9175, 0.8592, 0.8499, 0.8667, 0.8828, 0.8733, 0.8824, 0.8682, 0.8498, 0.9167, 0.9158, 0.914, 0.9497, 0.9214, 0.9524, 0.927, 0.9178, 0.0999, 0.4444, 0.09785, 0.3682, 0.03596, 0.4234, 0.03071, 0.4951, 0.2847, 0.4909, 0.2874, 0.405, 0.2559, 0.3724, 0.2598, 0.483, 0.1786, 0.4398, 0.173, 0.3472, 0.1387, 0.3654, 0.1454, 0.4424, 0.1454, 0.4424, 0.1387, 0.3654, 0.09785, 0.3682, 0.0999, 0.4444, 0.346, 0.5079, 0.3557, 0.4348, 0.2874, 0.405, 0.2847, 0.4909, 0.2598, 0.483, 0.2559, 0.3724, 0.2101, 0.3568, 0.217, 0.4968, 0.405, 0.7742, 0.3778, 0.7732, 0.3749, 0.812, 0.3996, 0.8168, 0.1124, 0.8564, 0.1163, 0.9367, 0.2595, 0.9319, 0.257, 0.8813, 0.3996, 0.8168, 0.3749, 0.812, 0.3478, 0.811, 0.3666, 0.8502, 0.796, 0.701, 0.8259, 0.6902, 0.8254, 0.674, 0.8423, 0.6729, 0.8448, 0.6899, 0.8817, 0.7002, 0.862, 0.6866, 0.982, 0.7184, 0.9864, 0.6634, 0.9561, 0.6576, 0.9559, 0.7164, 0.09785, 0.3682, 0.09801, 0.328, 0.03448, 0.398, 0.03596, 0.4234, 0.2874, 0.405, 0.2889, 0.3668, 0.251, 0.3152, 0.2559, 0.3724, 0.173, 0.3472, 0.1731, 0.2722, 0.1408, 0.3129, 0.1387, 0.3654, 0.1387, 0.3654, 0.1408, 0.3129, 0.09801, 0.328, 0.09785, 0.3682, 0.3557, 0.4348, 0.3587, 0.4095, 0.2889, 0.3668, 0.2874, 0.405, 0.2559, 0.3724, 0.251, 0.3152, 0.2061, 0.2768, 0.2101, 0.3568, 0.5345, 0.4542, 0.5468, 0.4495, 0.5193, 0.4348, 0.5158, 0.4524, 0.4542, 0.4615, 0.4531, 0.4339, 0.4264, 0.4534, 0.4343, 0.4624, 0.5193, 0.4348, 0.5293, 0.3862, 0.503, 0.396, 0.4958, 0.4246, 0.4817, 0.4308, 0.479, 0.4012, 0.4538, 0.3872, 0.4531, 0.4339, 0.4877, 0.4612, 0.4958, 0.4342, 0.4817, 0.4308, 0.4772, 0.4595, 0.4343, 0.4624, 0.4264, 0.4534, 0.416, 0.4633, 0.4283, 0.4717, 0.4772, 0.4595, 0.4817, 0.4308, 0.4531, 0.4339, 0.4542, 0.4615, 0.5158, 0.4524, 0.5193, 0.4348, 0.4958, 0.4246, 0.4987, 0.449, 0.479, 0.4012, 0.4799, 0.3591, 0.4602, 0.3342, 0.4538, 0.3872, 0.411, 0.3978, 0.4394, 0.3377, 0.4366, 0.3285, 0.4047, 0.3845, 0.4531, 0.4339, 0.4538, 0.3872, 0.411, 0.3978, 0.4264, 0.4534, 0.5468, 0.4495, 0.5665, 0.404, 0.5293, 0.3862, 0.5193, 0.4348, 0.4958, 0.4342, 0.4958, 0.4016, 0.479, 0.4012, 0.4817, 0.4308, 0.411, 0.3978, 0.4047, 0.3974, 0.4072, 0.4313, 0.4264, 0.4534, 0.4366, 0.3285, 0.4394, 0.3377, 0.4602, 0.3342, 0.4642, 0.326, 0.4799, 0.3591, 0.4866, 0.3556, 0.4642, 0.326, 0.4602, 0.3342, 0.5293, 0.3862, 0.5482, 0.3254, 0.5229, 0.3558, 0.503, 0.396, 0.4538, 0.3872, 0.4602, 0.3342, 0.4394, 0.3377, 0.411, 0.3978, 0.5665, 0.404, 0.5679, 0.3418, 0.5482, 0.3254, 0.5293, 0.3862, 0.4958, 0.4016, 0.4866, 0.3556, 0.4799, 0.3591, 0.479, 0.4012, 0.536, 0.2704, 0.5082, 0.3087, 0.5081, 0.3148, 0.5334, 0.3061, 0.4264, 0.4534, 0.4072, 0.4313, 0.4008, 0.4365, 0.416, 0.4633, 0.5468, 0.4495, 0.5679, 0.4323, 0.5665, 0.404, 0.4047, 0.3845, 0.4047, 0.3974, 0.411, 0.3978, 0.4966, 0.3152, 0.4987, 0.3262, 0.5081, 0.3148, 0.5082, 0.3087, 0.5334, 0.3061, 0.5081, 0.3148, 0.4987, 0.3262, 0.5429, 0.3159, 0.5036, 0.2761, 0.4891, 0.3164, 0.4966, 0.3152, 0.5318, 0.2629, 0.5318, 0.2629, 0.4966, 0.3152, 0.5082, 0.3087, 0.536, 0.2704, 0.08564, 0.2137, 0.101, 0.1402, 0.05942, 0.1021, 0.06659, 0.1999, 0.2039, 0.2202, 0.2005, 0.1573, 0.1779, 0.1559, 0.1854, 0.2223, 0.1031, 0.2331, 0.1215, 0.1796, 0.101, 0.1402, 0.08564, 0.2137, 0.1326, 0.2487, 0.1449, 0.1611, 0.1215, 0.1796, 0.1031, 0.2331, 0.2217, 0.2085, 0.2384, 0.153, 0.2005, 0.1573, 0.2039, 0.2202, 0.1854, 0.2223, 0.1779, 0.1559, 0.1513, 0.1581, 0.1575, 0.2474, 0.1449, 0.1611, 0.1468, 0.06102, 0.1224, 0.04179, 0.1215, 0.1796, 0.2384, 0.153, 0.2573, 0.0281, 0.1954, 0.03274, 0.2005, 0.1573, 0.1779, 0.1559, 0.1747, 0.03542, 0.1466, 0.05791, 0.1513, 0.1581, 0.101, 0.1402, 0.09976, 0.03293, 0.05493, 0.004334, 0.05942, 0.1021, 0.2005, 0.1573, 0.1954, 0.03274, 0.1747, 0.03542, 0.1779, 0.1559, 0.1215, 0.1796, 0.1224, 0.04179, 0.09976, 0.03293, 0.101, 0.1402, 0.927, 0.7839, 0.9167, 0.9158, 0.927, 0.9178, 0.9487, 0.7837, 0.8304, 0.722, 0.8592, 0.8499, 0.8682, 0.8498, 0.8482, 0.7229, 0.9487, 0.7837, 0.927, 0.9178, 0.944, 0.9175, 0.9749, 0.7772, 0.9049, 0.781, 0.9012, 0.9146, 0.9167, 0.9158, 0.927, 0.7839, 0.8482, 0.7229, 0.8682, 0.8498, 0.8867, 0.8509, 0.8844, 0.7271, 0.8028, 0.7279, 0.8444, 0.8545, 0.8592, 0.8499, 0.8304, 0.722, 0.3289, 0.2645, 0.3425, 0.2613, 0.3372, 0.2442, 0.324, 0.2444, 0.3153, 0.2677, 0.3109, 0.2447, 0.2598, 0.2681, 0.2678, 0.2986, 0.3637, 0.2764, 0.385, 0.2915, 0.3904, 0.2623, 0.3638, 0.2532, 0.385, 0.2915, 0.4059, 0.3044, 0.3904, 0.2623, 0.217, 0.4968, 0.2113, 0.4976, 0.2117, 0.5199, 0.2173, 0.5186, 0.219, 0.575, 0.214, 0.5778, 0.2184, 0.6484, 0.2061, 0.2768, 0.2002, 0.2774, 0.2041, 0.3574, 0.2101, 0.3568, 0.2101, 0.3568, 0.2041, 0.3574, 0.2113, 0.4976, 0.217, 0.4968, 0.2183, 0.5537, 0.213, 0.5557, 0.214, 0.5778, 0.219, 0.575, 0.2173, 0.5186, 0.2117, 0.5199, 0.213, 0.5557, 0.2183, 0.5537, 0.3047, 0.05469, 0.3203, 0.05469, 0.3203, 0.007812, 0.3047, 0.007812, 0.3047, 0.08594, 0.3203, 0.08594, 0.3203, 0.05469, 0.3047, 0.05469, 0.3047, 0.125, 0.3203, 0.125, 0.3203, 0.08594, 0.3047, 0.08594, 0.3047, 0.1875, 0.3203, 0.1875, 0.3203, 0.1562, 0.3047, 0.1562, 0.3047, 0.2266, 0.3203, 0.2266, 0.3203, 0.1875, 0.3047, 0.1875, 0.687, 0.8143, 0.6289, 0.8125, 0.6289, 0.8359, 0.6289, 0.8359, 0.6289, 0.8672, 0.687, 0.8143, 0.6273, 0.9009, 0.6651, 0.8771, 0.6329, 0.8379, 0.6286, 0.8404, 0.5586, 0.5898, 0.5547, 0.5742, 0.5352, 0.582, 0.5469, 0.5938, 0.5781, 0.5547, 0.5781, 0.5625, 0.5977, 0.5625, 0.5938, 0.5508, 0.5898, 0.5898, 0.5977, 0.5781, 0.5781, 0.5742, 0.5781, 0.5859, 0.4648, 0.5156, 0.4609, 0.5117, 0.4336, 0.5156, 0.4414, 0.5234, 0.5586, 0.5547, 0.5547, 0.5625, 0.5781, 0.5625, 0.5781, 0.5547, 0.4844, 0.4961, 0.4883, 0.5039, 0.5156, 0.5, 0.5039, 0.4844, 0.4648, 0.5, 0.4609, 0.5117, 0.4883, 0.5117, 0.4883, 0.5039, 0.4336, 0.4961, 0.4336, 0.5156, 0.4609, 0.5117, 0.4648, 0.5, 0.5547, 0.5742, 0.5547, 0.5625, 0.5352, 0.5625, 0.5352, 0.582, 0.5781, 0.5859, 0.5781, 0.5742, 0.5547, 0.5742, 0.5586, 0.5898, 0.5781, 0.5742, 0.5781, 0.5625, 0.5547, 0.5625, 0.5547, 0.5742, 0.4883, 0.5039, 0.4883, 0.5117, 0.5156, 0.5195, 0.5156, 0.5, 0.5977, 0.5781, 0.5977, 0.5625, 0.5781, 0.5625, 0.5781, 0.5742, 0.4844, 0.5234, 0.4883, 0.5117, 0.4609, 0.5117, 0.4648, 0.5156, 0.4648, 0.4961, 0.4648, 0.5, 0.4883, 0.5039, 0.4844, 0.4961, 0.4453, 0.4844, 0.4336, 0.4961, 0.4648, 0.5, 0.4648, 0.4961, 0.5039, 0.5273, 0.5156, 0.5195, 0.4883, 0.5117, 0.4844, 0.5234, 0.5391, 0.5508, 0.5352, 0.5625, 0.5547, 0.5625, 0.5586, 0.5547, 0.3906, 0.6602, 0.4013, 0.6902, 0.4197, 0.6902, 0.4219, 0.6602, 0.4219, 0.6602, 0.4197, 0.6902, 0.4414, 0.688, 0.4414, 0.6602, 0.4414, 0.6602, 0.4414, 0.688, 0.4573, 0.6919, 0.4766, 0.6641, 0.4922, 0.6523, 0.4943, 0.6802, 0.5195, 0.6763, 0.5195, 0.6484, 0.9559, 0.7164, 0.9326, 0.7197, 0.927, 0.7839, 0.9487, 0.7837, 0.7875, 0.631, 0.7931, 0.677, 0.8239, 0.6555, 0.8213, 0.6202, 0.8599, 0.6242, 0.8613, 0.6652, 0.8823, 0.6758, 0.8835, 0.629, 0.8213, 0.6202, 0.8239, 0.6555, 0.8403, 0.6546, 0.8364, 0.6195, 0.9373, 0.6628, 0.9326, 0.7197, 0.9559, 0.7164, 0.9561, 0.6576, 0.9201, 0.6648, 0.9028, 0.6669, 0.9076, 0.722, 0.9201, 0.7208, 0.9797, 0.7472, 0.9559, 0.7164, 0.9487, 0.7837, 0.927, 0.7839, 0.9101, 0.7508, 0.9049, 0.781, 0.9559, 0.7164, 0.9797, 0.7472, 0.982, 0.7184, 0.9487, 0.7837, 0.9749, 0.7772, 0.9797, 0.7472, 0.3996, 0.8168, 0.3666, 0.8502, 0.3972, 0.857, 0.4126, 0.7363, 0.3792, 0.7368, 0.405, 0.7742, 0.3086, 0.8886, 0.2916, 0.8578, 0.257, 0.8813, 0.2587, 0.8491, 0.1158, 0.8116, 0.1124, 0.8564, 0.257, 0.8813, 0.253, 0.9648, 0.2843, 0.96, 0.2595, 0.9319, 0.3086, 0.8886, 0.33, 0.8908, 0.3568, 0.8589, 0.3174, 0.8582, 0.3524, 0.7353, 0.3116, 0.7331, 0.3041, 0.7685, 0.3521, 0.7682, 0.3104, 0.9615, 0.3578, 0.9641, 0.3295, 0.9225, 0.305, 0.9271, 0.3402, 0.8456, 0.3478, 0.811, 0.301, 0.8028, 0.2921, 0.8373, 0.257, 0.8813, 0.2916, 0.8578, 0.2587, 0.8491, 0.2843, 0.96, 0.3104, 0.9615, 0.305, 0.9271, 0.2843, 0.96, 0.305, 0.9271, 0.2595, 0.9319, 0.613, 0.6506, 0.6374, 0.7167, 0.6081, 0.7177, 0.5984, 0.6635, 0.7084, 0.6878, 0.712, 0.645, 0.7487, 0.6272, 0.7511, 0.6784, 0.712, 0.645, 0.7287, 0.5952, 0.7507, 0.596, 0.7487, 0.6272, 0.6008, 0.614, 0.613, 0.6506, 0.5984, 0.6635, 0.5848, 0.6289, 0.6658, 0.6971, 0.7084, 0.6878, 0.7091, 0.6916, 0.668, 0.7046, 0.6167, 0.5991, 0.6275, 0.6376, 0.613, 0.6506, 0.6008, 0.614, 0.6752, 0.6629, 0.7068, 0.5945, 0.7287, 0.5952, 0.712, 0.645, 0.6658, 0.6971, 0.6752, 0.6629, 0.712, 0.645, 0.7084, 0.6878, 0.6275, 0.6376, 0.6666, 0.7157, 0.6374, 0.7167, 0.613, 0.6506, 0.7091, 0.6916, 0.7084, 0.6878, 0.7511, 0.6784, 0.613, 0.6506, 0.5984, 0.6635, 0.6081, 0.7177, 0.6374, 0.7167, 0.7084, 0.6878, 0.7511, 0.6784, 0.7487, 0.6272, 0.712, 0.645, 0.712, 0.645, 0.7487, 0.6272, 0.7507, 0.596, 0.7287, 0.5952, 0.6008, 0.614, 0.5848, 0.6289, 0.5984, 0.6635, 0.613, 0.6506, 0.6658, 0.6971, 0.668, 0.7046, 0.7091, 0.6916, 0.7084, 0.6878, 0.6167, 0.5991, 0.6008, 0.614, 0.613, 0.6506, 0.6275, 0.6376, 0.6752, 0.6629, 0.712, 0.645, 0.7287, 0.5952, 0.7068, 0.5945, 0.6658, 0.6971, 0.7084, 0.6878, 0.712, 0.645, 0.6752, 0.6629, 0.6275, 0.6376, 0.613, 0.6506, 0.6374, 0.7167, 0.6666, 0.7157, 0.7091, 0.6916, 0.7511, 0.6784, 0.7084, 0.6878, 0.7487, 0.6272, 0.7507, 0.596, 0.7659, 0.5943, 0.7698, 0.6459, 0.7511, 0.6784, 0.7487, 0.6272, 0.7698, 0.6459, 0.7648, 0.6868, 0.5848, 0.6289, 0.5984, 0.6635, 0.5716, 0.6742, 0.5707, 0.6345, 0.5984, 0.6635, 0.6081, 0.7177, 0.5726, 0.7206, 0.5716, 0.6742, 0.6272, 0.02377, 0.6168, 0.0592, 0.7257, 0.04728, 0.5553, 0.2582, 0.5148, 0.2665, 0.4942, 0.2346, 0.5579, 0.2348, 0.7165, 0.03325, 0.6272, 0.02377, 0.7257, 0.04728, 0.7521, 0.02459, 0.7648, 0.6868, 0.7698, 0.6459, 0.784, 0.657, 0.7842, 0.6988, 0.8359, 0.0, 0.9219, 0.007812, 0.8906, 0.07031, 0.8359, 0.05469, 0.5579, 0.2348, 0.4942, 0.2346, 0.4805, 0.1892, 0.5569, 0.1895, 0.8594, 0.02344, 0.8594, 0.02344, 0.8594, 0.02344, 0.8594, 0.02344, 0.8594, 0.02344, 0.7257, 0.04728, 0.6168, 0.0592, 0.6099, 0.1633, 0.6908, 0.1569, 0.5575, 0.129, 0.4938, 0.1092, 0.5093, 0.07951, 0.5575, 0.09688, 0.8906, 0.2461, 0.9492, 0.2539, 0.9443, 0.369, 0.9012, 0.3522, 0.8404, 0.2935, 0.8906, 0.2461, 0.9012, 0.3522, 0.8416, 0.365, 0.6793, 0.2952, 0.6058, 0.3108, 0.6419, 0.4266, 0.6899, 0.404, 0.7001, 0.3849, 0.7361, 0.3827, 0.7249, 0.4391, 0.7249, 0.4391, 0.7361, 0.3827, 0.7661, 0.383, 0.7688, 0.4364, 0.797, 0.4361, 0.7661, 0.383, 0.7888, 0.3845, 0.8267, 0.4343, 0.8516, 0.3908, 0.8485, 0.423, 0.8064, 0.3861, 0.6908, 0.1569, 0.6099, 0.1633, 0.6056, 0.2467, 0.6934, 0.2317, 0.8375, 0.1098, 0.8524, 0.1056, 0.8516, 0.2148, 0.8438, 0.2344, 0.8594, 0.02344, 0.8594, 0.02344, 0.8594, 0.02344, 0.8516, 0.02344, 0.5569, 0.1895, 0.4805, 0.1892, 0.4815, 0.1489, 0.558, 0.1542, 0.6934, 0.2317, 0.6056, 0.2467, 0.6063, 0.312, 0.6779, 0.2952, 0.8438, 0.2344, 0.8516, 0.2148, 0.8906, 0.2461, 0.8404, 0.2935, 0.8516, 0.02344, 0.8594, 0.02344, 0.8594, 0.02344, 0.8594, 0.02344, 0.558, 0.1542, 0.4815, 0.1489, 0.4938, 0.1092, 0.5575, 0.129, 0.6106, 0.1622, 0.6109, 0.1989, 0.5569, 0.1895, 0.558, 0.1542, 0.7688, 0.4364, 0.7661, 0.383, 0.797, 0.4361, 0.6064, 0.1341, 0.6106, 0.1622, 0.558, 0.1542, 0.5575, 0.129, 0.5964, 0.2527, 0.5863, 0.277, 0.5553, 0.2582, 0.5579, 0.2348, 0.6109, 0.1989, 0.5964, 0.2527, 0.5579, 0.2348, 0.5569, 0.1895, 0.5948, 0.08467, 0.6064, 0.1341, 0.5575, 0.129, 0.5575, 0.09688, 0.8524, 0.1056, 0.8375, 0.1098, 0.8372, 0.09446, 0.8674, 0.09301, 0.8516, 0.2148, 0.8524, 0.1056, 0.8674, 0.09301, 0.8594, 0.02344, 0.8594, 0.02344, 0.8594, 0.02344, 0.8267, 0.4343, 0.7888, 0.3845, 0.8064, 0.3861, 0.8485, 0.423, 0.8359, 0.05469, 0.8906, 0.07031, 0.8672, 0.08594, 0.8359, 0.08594, 0.8594, 0.02344, 0.8594, 0.02344, 0.8594, 0.02344, 0.8594, 0.02344, 0.8594, 0.02344, 0.8594, 0.02344, 0.8594, 0.02344, 0.8594, 0.02344, 0.9443, 0.369, 0.9492, 0.2539, 0.9997, 0.2879, 0.9934, 0.3967, 0.4071, 0.0497, 0.3906, 0.03076, 0.4608, 0.02295, 0.4717, 0.03889, 0.4717, 0.03889, 0.4608, 0.02295, 0.5333, 0.000848, 0.4053, 0.06885, 0.4445, 0.07037, 0.4413, 0.09266, 0.3982, 0.09095, 0.4053, 0.06885, 0.4071, 0.0497, 0.4717, 0.03889, 0.4445, 0.07037, 0.3924, 0.112, 0.4374, 0.1255, 0.4336, 0.1599, 0.3921, 0.1481, 0.3924, 0.112, 0.3982, 0.09095, 0.4413, 0.09266, 0.4374, 0.1255, 0.4445, 0.07037, 0.4717, 0.03889, 0.4945, 0.0665, 0.4374, 0.1255, 0.4838, 0.1236, 0.4759, 0.1724, 0.4336, 0.1599, 0.4374, 0.1255, 0.4413, 0.09266, 0.4916, 0.08909, 0.4838, 0.1236, 0.4445, 0.07037, 0.4945, 0.0665, 0.4916, 0.08909, 0.4413, 0.09266, 0.3584, 0.1816, 0.3921, 0.1481, 0.4336, 0.1599, 0.3821, 0.2229, 0.3821, 0.2229, 0.4336, 0.1599, 0.4759, 0.1724, 0.4597, 0.2542, 0.7487, 0.6272, 0.7698, 0.6459, 0.7659, 0.5943, 0.7507, 0.596, 0.7511, 0.6784, 0.7648, 0.6868, 0.7698, 0.6459, 0.7487, 0.6272, 0.5848, 0.6289, 0.5707, 0.6345, 0.5716, 0.6742, 0.5984, 0.6635, 0.5984, 0.6635, 0.5716, 0.6742, 0.5726, 0.7206, 0.6081, 0.7177, 0.6275, 0.02698, 0.7275, 0.04661, 0.619, 0.06279, 0.5553, 0.2582, 0.5579, 0.2348, 0.4942, 0.2346, 0.5148, 0.2665, 0.717, 0.03297, 0.7529, 0.02537, 0.7275, 0.04661, 0.6275, 0.02698, 0.7648, 0.6868, 0.7842, 0.6988, 0.784, 0.657, 0.7698, 0.6459, 0.8359, 0.0, 0.8359, 0.05469, 0.7891, 0.07031, 0.75, 0.0, 0.5579, 0.2348, 0.5569, 0.1895, 0.4805, 0.1892, 0.4942, 0.2346, 0.8516, 0.02344, 0.8516, 0.02344, 0.8516, 0.02344, 0.8516, 0.02344, 0.8516, 0.02344, 0.7275, 0.04661, 0.6908, 0.1566, 0.6163, 0.1671, 0.619, 0.06279, 0.5575, 0.129, 0.5575, 0.09688, 0.5093, 0.07951, 0.4938, 0.1092, 0.7891, 0.25, 0.7816, 0.3545, 0.7391, 0.373, 0.7305, 0.2578, 0.8404, 0.2935, 0.8416, 0.365, 0.7816, 0.3545, 0.7891, 0.25, 0.6811, 0.2941, 0.6909, 0.4026, 0.6435, 0.427, 0.6089, 0.3109, 0.7001, 0.3849, 0.7249, 0.4391, 0.7361, 0.3827, 0.7249, 0.4391, 0.7688, 0.4364, 0.7661, 0.383, 0.7361, 0.3827, 0.797, 0.4361, 0.8267, 0.4343, 0.7888, 0.3845, 0.7661, 0.383, 0.8516, 0.3908, 0.8064, 0.3861, 0.8485, 0.423, 0.6908, 0.1566, 0.6933, 0.2313, 0.6073, 0.2469, 0.6163, 0.1671, 0.8375, 0.1098, 0.8438, 0.2344, 0.8281, 0.2188, 0.8224, 0.1062, 0.8516, 0.02344, 0.8516, 0.02344, 0.8516, 0.02344, 0.8516, 0.02344, 0.5569, 0.1895, 0.558, 0.1542, 0.4815, 0.1489, 0.4805, 0.1892, 0.6933, 0.2313, 0.6811, 0.2941, 0.6052, 0.3097, 0.6073, 0.2469, 0.8359, 0.2266, 0.8359, 0.3125, 0.7812, 0.2656, 0.8281, 0.2109, 0.8516, 0.02344, 0.8516, 0.02344, 0.8516, 0.02344, 0.8516, 0.02344, 0.558, 0.1542, 0.5575, 0.129, 0.4938, 0.1092, 0.4815, 0.1489, 0.6106, 0.1622, 0.558, 0.1542, 0.5569, 0.1895, 0.6109, 0.1989, 0.7688, 0.4364, 0.797, 0.4361, 0.7661, 0.383, 0.6064, 0.1341, 0.5575, 0.129, 0.558, 0.1542, 0.6106, 0.1622, 0.5964, 0.2527, 0.5579, 0.2348, 0.5553, 0.2582, 0.5863, 0.277, 0.6109, 0.1989, 0.5569, 0.1895, 0.5579, 0.2348, 0.5964, 0.2527, 0.5948, 0.08467, 0.5575, 0.09688, 0.5575, 0.129, 0.6064, 0.1341, 0.8224, 0.1062, 0.807, 0.09419, 0.8372, 0.09446, 0.8375, 0.1098, 0.8281, 0.2188, 0.807, 0.09419, 0.8224, 0.1062, 0.8516, 0.02344, 0.8516, 0.02344, 0.8516, 0.02344, 0.8267, 0.4343, 0.8485, 0.423, 0.8064, 0.3861, 0.7888, 0.3845, 0.8359, 0.05469, 0.8359, 0.08594, 0.8047, 0.08594, 0.7891, 0.07031, 0.8516, 0.02344, 0.8516, 0.02344, 0.8516, 0.02344, 0.8516, 0.02344, 0.8516, 0.02344, 0.8516, 0.02344, 0.8516, 0.02344, 0.8516, 0.02344, 0.7391, 0.373, 0.6909, 0.4026, 0.6811, 0.2941, 0.7305, 0.2578, 0.4071, 0.0497, 0.4717, 0.03889, 0.4608, 0.02295, 0.3906, 0.03076, 0.5625, 0.1797, 0.5859, 0.08594, 0.5625, 0.1797, 0.4053, 0.06885, 0.3982, 0.09095, 0.4413, 0.09266, 0.4445, 0.07037, 0.4053, 0.06885, 0.4445, 0.07037, 0.4717, 0.03889, 0.4071, 0.0497, 0.3924, 0.112, 0.3921, 0.1481, 0.4336, 0.1599, 0.4374, 0.1255, 0.3924, 0.112, 0.4374, 0.1255, 0.4413, 0.09266, 0.3982, 0.09095, 0.4445, 0.07037, 0.4945, 0.0665, 0.4717, 0.03889, 0.4374, 0.1255, 0.4336, 0.1599, 0.4759, 0.1724, 0.4838, 0.1236, 0.4374, 0.1255, 0.4838, 0.1236, 0.4916, 0.08909, 0.4413, 0.09266, 0.4445, 0.07037, 0.4413, 0.09266, 0.4916, 0.08909, 0.4945, 0.0665, 0.3584, 0.1816, 0.3821, 0.2229, 0.4336, 0.1599, 0.3921, 0.1481, 0.3821, 0.2229, 0.4597, 0.2542, 0.4759, 0.1724, 0.4336, 0.1599, 0.9375, 0.6719, 0.9375, 0.6719, 0.9375, 0.6797, 0.9375, 0.6797, 0.8555, 0.8906, 0.8594, 0.9141, 0.8281, 0.9297, 0.9375, 0.6797, 0.9375, 0.6719, 0.9375, 0.6797, 0.9375, 0.6797, 0.9375, 0.6875, 0.9375, 0.6875, 0.9375, 0.6875, 0.9375, 0.6875, 0.9453, 0.6797, 0.9375, 0.6797, 0.9375, 0.6719, 0.9453, 0.6797, 0.9375, 0.6875, 0.9375, 0.6875, 0.9375, 0.6875, 0.9375, 0.6875, 0.8672, 0.5938, 0.875, 0.5938, 0.8594, 0.625, 0.8516, 0.6172, 0.8906, 0.6328, 0.8672, 0.6406, 0.8672, 0.6328, 0.8906, 0.625, 0.7578, 0.4844, 0.7969, 0.4922, 0.7812, 0.5078, 0.75, 0.5078, 0.9375, 0.6719, 0.9375, 0.6719, 0.9375, 0.6719, 0.9375, 0.6719, 0.9375, 0.6719, 0.9297, 0.6719, 0.9375, 0.6719, 0.9375, 0.6719, 0.7578, 0.4609, 0.7891, 0.4609, 0.7969, 0.4922, 0.7578, 0.4844, 0.9453, 0.6797, 0.9375, 0.6797, 0.9375, 0.6797, 0.9453, 0.6797, 0.8594, 0.625, 0.875, 0.5938, 0.8828, 0.6016, 0.8672, 0.625, 0.9375, 0.6719, 0.9453, 0.6719, 0.9453, 0.6797, 0.9375, 0.6719, 0.9375, 0.6797, 0.9375, 0.6797, 0.9453, 0.6797, 0.9375, 0.6797, 0.8672, 0.625, 0.8828, 0.6016, 0.8906, 0.625, 0.8672, 0.6328, 0.6641, 0.8066, 0.7559, 0.8047, 0.7578, 0.8477, 0.6758, 0.8359, 0.6523, 0.7773, 0.7539, 0.7617, 0.7559, 0.8047, 0.6641, 0.8066, 0.9375, 0.6719, 0.9453, 0.6719, 0.9453, 0.6719, 0.9375, 0.6719, 0.7188, 0.4609, 0.7578, 0.4609, 0.7578, 0.4844, 0.7109, 0.4844, 0.9375, 0.6797, 0.9375, 0.6719, 0.9375, 0.6719, 0.9375, 0.6797, 0.9375, 0.6797, 0.9375, 0.6719, 0.9375, 0.6719, 0.9375, 0.6719, 0.7109, 0.4844, 0.7578, 0.4844, 0.75, 0.5078, 0.7188, 0.5078, 0.8906, 0.6406, 0.8672, 0.6484, 0.8672, 0.6406, 0.8906, 0.6328, 0.9297, 0.6953, 0.9297, 0.6797, 0.9375, 0.6875, 0.9375, 0.6875, 0.9375, 0.6953, 0.9297, 0.6953, 0.9375, 0.6875, 0.9375, 0.6875, 0.9297, 0.6797, 0.9297, 0.6719, 0.9375, 0.6719, 0.9375, 0.6797, 0.9297, 0.6719, 0.9297, 0.6719, 0.9375, 0.6719, 0.9375, 0.6719, 0.9375, 0.6719, 0.9375, 0.6797, 0.9375, 0.6797, 0.9375, 0.6719, 0.8555, 0.8906, 0.8281, 0.9297, 0.8594, 0.9141, 0.9375, 0.6797, 0.9375, 0.6797, 0.9375, 0.6797, 0.9375, 0.6719, 0.9375, 0.6875, 0.9375, 0.6875, 0.9375, 0.6875, 0.9375, 0.6875, 0.9453, 0.6797, 0.9453, 0.6797, 0.9375, 0.6719, 0.9375, 0.6797, 0.9375, 0.6875, 0.9375, 0.6875, 0.9375, 0.6875, 0.9375, 0.6875, 0.3708, 1.0, 0.1469, 0.8216, 0.138, 0.7706, 0.3728, 0.9611, 0.8906, 0.6484, 0.8906, 0.6562, 0.8672, 0.6562, 0.8672, 0.6562, 0.6797, 0.4844, 0.6875, 0.5078, 0.6562, 0.5078, 0.6406, 0.4922, 0.9375, 0.6719, 0.9375, 0.6719, 0.9375, 0.6719, 0.9375, 0.6719, 0.9375, 0.6719, 0.9375, 0.6719, 0.9375, 0.6719, 0.9297, 0.6719, 0.6797, 0.4609, 0.6797, 0.4844, 0.6406, 0.4922, 0.6484, 0.4609, 0.9453, 0.6797, 0.9453, 0.6797, 0.9375, 0.6797, 0.9375, 0.6797, 0.8672, 0.6719, 0.8672, 0.6641, 0.8906, 0.6797, 0.8906, 0.6953, 0.9375, 0.6719, 0.9375, 0.6719, 0.9453, 0.6797, 0.9453, 0.6719, 0.9375, 0.6797, 0.9375, 0.6797, 0.9453, 0.6797, 0.9375, 0.6797, 0.8672, 0.6641, 0.8672, 0.6562, 0.8906, 0.6562, 0.8906, 0.6797, 0.9219, 0.6719, 0.9219, 0.6797, 0.9297, 0.6797, 0.9297, 0.6719, 0.6523, 0.7773, 0.6641, 0.8066, 0.7559, 0.8047, 0.7539, 0.7617, 0.9375, 0.6719, 0.9375, 0.6719, 0.9453, 0.6719, 0.9453, 0.6719, 0.7188, 0.4609, 0.7109, 0.4844, 0.6797, 0.4844, 0.6797, 0.4609, 0.9375, 0.6797, 0.9375, 0.6797, 0.9375, 0.6719, 0.9375, 0.6719, 0.9375, 0.6797, 0.9375, 0.6719, 0.9375, 0.6719, 0.9375, 0.6719, 0.7109, 0.4844, 0.7188, 0.5078, 0.6875, 0.5078, 0.6797, 0.4844, 0.8906, 0.6406, 0.8906, 0.6484, 0.8672, 0.6562, 0.8672, 0.6484, 0.9297, 0.6953, 0.9375, 0.6875, 0.9375, 0.6875, 0.9297, 0.6797, 0.9375, 0.6953, 0.9375, 0.6875, 0.9375, 0.6875, 0.9297, 0.6953, 0.9297, 0.6797, 0.9375, 0.6797, 0.9375, 0.6719, 0.9297, 0.6719, 0.9297, 0.6719, 0.9375, 0.6719, 0.9375, 0.6719, 0.9297, 0.6719, 0.09196, 0.6846, 0.08352, 0.7035, 0.06868, 0.6996, 0.08107, 0.6809, 0.2917, 0.6018, 0.257, 0.6103, 0.2564, 0.5517, 0.2968, 0.5604, 0.1009, 0.5948, 0.1004, 0.6657, 0.09347, 0.6622, 0.09022, 0.5915, 0.2917, 0.6018, 0.2974, 0.6651, 0.2441, 0.6656, 0.257, 0.6103, 0.3076, 0.6853, 0.2974, 0.6651, 0.3072, 0.6651, 0.3198, 0.6823, 0.09121, 0.5591, 0.1009, 0.5948, 0.09022, 0.5915, 0.1065, 0.5965, 0.09121, 0.5591, 0.09022, 0.5915, 0.09654, 0.6863, 0.1042, 0.6676, 0.09347, 0.6622, 0.08107, 0.6809, 0.2893, 0.6024, 0.2968, 0.5604, 0.2564, 0.5517, 0.257, 0.6103, 0.1042, 0.6676, 0.1065, 0.5965, 0.09022, 0.5915, 0.09347, 0.6622, 0.2935, 0.6652, 0.2893, 0.6024, 0.257, 0.6103, 0.2441, 0.6656, 0.303, 0.6863, 0.3125, 0.7075, 0.3324, 0.6996, 0.3198, 0.6823, 0.08889, 0.7049, 0.09654, 0.6863, 0.08107, 0.6809, 0.06868, 0.6996, 0.8364, 0.6195, 0.8403, 0.6546, 0.8613, 0.6652, 0.8599, 0.6242, 0.3153, 0.2677, 0.3289, 0.2645, 0.324, 0.2444, 0.3109, 0.2447, 0.8403, 0.6546, 0.8423, 0.6729, 0.862, 0.6866, 0.8613, 0.6652, 0.8394, 0.5232, 0.8364, 0.6195, 0.8599, 0.6242, 0.8628, 0.5343, 0.8506, 0.4832, 0.8553, 0.4998, 0.8713, 0.5071, 0.8665, 0.484, 0.8394, 0.5232, 0.8628, 0.5343, 0.8713, 0.5071, 0.8553, 0.4998, 0.8824, 0.4848, 0.8797, 0.4706, 0.8622, 0.4699, 0.8665, 0.484, 0.1406, 0.6861, 0.1042, 0.6676, 0.09654, 0.6863, 0.1295, 0.6995, 0.2935, 0.6652, 0.303, 0.6863, 0.3198, 0.6823, 0.3072, 0.6651, 0.9373, 0.6628, 0.9201, 0.6648, 0.9201, 0.7208, 0.9326, 0.7197, 0.3425, 0.2613, 0.3637, 0.2764, 0.3638, 0.2532, 0.3372, 0.2442, 0.8955, 0.5749, 0.9028, 0.6669, 0.9201, 0.6648, 0.9107, 0.5718, 0.901, 0.5093, 0.8923, 0.5402, 0.9072, 0.5396, 0.9172, 0.5137, 0.8955, 0.5749, 0.9107, 0.5718, 0.9072, 0.5396, 0.8923, 0.5402, 0.9334, 0.5182, 0.9434, 0.497, 0.9265, 0.4965, 0.9172, 0.5137, 0.2833, 0.719, 0.3125, 0.7075, 0.303, 0.6863, 0.2637, 0.6923, 0.3178, 0.7054, 0.3076, 0.6853, 0.3198, 0.6823, 0.3324, 0.6996, 0.9373, 0.6628, 0.9326, 0.7197, 0.9201, 0.7208, 0.9201, 0.6648, 0.3425, 0.2613, 0.3372, 0.2442, 0.3638, 0.2532, 0.3637, 0.2764, 0.8955, 0.5749, 0.9107, 0.5718, 0.9201, 0.6648, 0.9028, 0.6669, 0.901, 0.5093, 0.9172, 0.5137, 0.9072, 0.5396, 0.8923, 0.5402, 0.8955, 0.5749, 0.8923, 0.5402, 0.9072, 0.5396, 0.9107, 0.5718, 0.9334, 0.5182, 0.9172, 0.5137, 0.9265, 0.4965, 0.9434, 0.497, 0.2833, 0.719, 0.2637, 0.6923, 0.3076, 0.6853, 0.3178, 0.7054, 0.1004, 0.6657, 0.09196, 0.6846, 0.08107, 0.6809, 0.09347, 0.6622, 0.8364, 0.6195, 0.8599, 0.6242, 0.8613, 0.6652, 0.8403, 0.6546, 0.3153, 0.2677, 0.3109, 0.2447, 0.324, 0.2444, 0.3289, 0.2645, 0.8403, 0.6546, 0.8613, 0.6652, 0.862, 0.6866, 0.8423, 0.6729, 0.8394, 0.5232, 0.8628, 0.5343, 0.8599, 0.6242, 0.8364, 0.6195, 0.8506, 0.4832, 0.8665, 0.484, 0.8713, 0.5071, 0.8553, 0.4998, 0.8394, 0.5232, 0.8553, 0.4998, 0.8713, 0.5071, 0.8628, 0.5343, 0.8824, 0.4848, 0.8665, 0.484, 0.8622, 0.4699, 0.8797, 0.4706, 0.1406, 0.6861, 0.1295, 0.6995, 0.09196, 0.6846, 0.1004, 0.6657])
me_cube_010.materials.append(mat_material_001)
me_cube_010.use_mirror_vertex_groups = False
me_cube_010.update()
me_cube_001 = bpy.data.meshes.new('Cube.001')
me_cube_001.from_pydata([(0.07982, -0.09439, 3.406), (0.105, -0.07474, 3.442), (0.1648, -0.05337, 3.567), (7.302e-09, -0.1671, 3.669), (0.009304, -0.159, 3.652), (0.1707, -0.05345, 3.662), (0.07151, -0.1472, 3.709), (6.241e-09, -0.1428, 3.756), (0.02602, -0.1481, 3.524), (0.06009, -0.1384, 3.486), (0.1454, -0.09939, 3.712), (0.1133, -0.1119, 3.539), (0.128, -0.1042, 3.653), (-0.07982, -0.09439, 3.406), (-0.105, -0.07474, 3.442), (-0.1648, -0.05337, 3.567), (-0.009303, -0.159, 3.652), (-0.1707, -0.05345, 3.662), (-0.07151, -0.1472, 3.709), (-0.02602, -0.1481, 3.524), (-0.06009, -0.1384, 3.486), (-0.1454, -0.09939, 3.712), (-0.1133, -0.1119, 3.539), (-0.128, -0.1042, 3.653)], [], [(0, 1, 2, 11, 9), (8, 11, 12, 4), (3, 4, 6, 7), (4, 12, 10, 6), (9, 11, 8), (12, 11, 2, 5), (13, 20, 22, 15, 14), (19, 16, 23, 22), (3, 7, 18, 16), (16, 18, 21, 23), (20, 19, 22), (23, 17, 15, 22)])
me_cube_001.polygons.foreach_set('use_smooth', [True] * 12)
_uv = me_cube_001.uv_layers.new(name='UVMap')
_uv.uv.foreach_set('vector', [0.9181, 0.02152, 0.9446, 0.04298, 0.9856, 0.1508, 0.9297, 0.1016, 0.8878, 0.07608, 0.8674, 0.09301, 0.9297, 0.1016, 0.9375, 0.207, 0.8516, 0.2148, 0.8438, 0.2344, 0.8516, 0.2148, 0.8906, 0.2461, 0.8404, 0.2935, 0.8516, 0.2148, 0.9375, 0.207, 0.9492, 0.2539, 0.8906, 0.2461, 0.8878, 0.07608, 0.9297, 0.1016, 0.8674, 0.09301, 0.9375, 0.207, 0.9297, 0.1016, 0.9856, 0.1508, 0.9855, 0.2256, 0.7529, 0.02537, 0.7855, 0.07808, 0.7461, 0.1055, 0.6908, 0.1566, 0.7275, 0.04661, 0.807, 0.09419, 0.8281, 0.2188, 0.7383, 0.2109, 0.7461, 0.1055, 0.8359, 0.2266, 0.8359, 0.3125, 0.7812, 0.2656, 0.8281, 0.2109, 0.8281, 0.2109, 0.7812, 0.2656, 0.7109, 0.2734, 0.7266, 0.2109, 0.7855, 0.07808, 0.807, 0.09419, 0.7461, 0.1055, 0.7188, 0.2109, 0.6933, 0.2313, 0.6908, 0.1566, 0.7266, 0.1094])
me_cube_001.materials.append(mat_material_001)
me_cube_001.use_mirror_vertex_groups = False
me_cube_001.update()
arm_armature = bpy.data.armatures.new('Armature')  # bones are not reproduced

# ---- objects
ob_body = bpy.data.objects.new('Body', me_cube_010)
ob_eyes = bpy.data.objects.new('Eyes', me_cube_001)
ob_armature = bpy.data.objects.new('Armature', arm_armature)

# ---- transforms, parenting, visibility, modifiers, constraints
ob_body.parent = ob_armature
ob_body.location = (0.0, 0.0, 0.0)
ob_body.lock_rotations_4d = False
ob_body.empty_display_type = 'ARROWS'
ob_body.lineart.crease_threshold = 0.0
_vg = ob_body.vertex_groups.new(name='Spine')
_vg.add([0, 1, 2, 3, 4, 7, 8, 9, 10, 11, 12, 13, 14, 15, 16, 17, 18, 19, 20, 21, 22, 23, 24, 25, 26, 27, 28, 29, 30, 31, 32, 33, 34, 35, 36, 37, 38, 39, 68, 70, 71, 72, 73, 74, 75, 76, 77, 96, 99, 100, 102, 103, 104, 105, 106, 107, 138, 139, 140, 141, 142, 143, 144, 149, 150, 151, 152, 153, 154, 155, 181, 182, 183, 184, 185, 186, 187, 189, 190, 194, 201, 202, 203, 204, 205, 206, 207, 208, 209, 210, 211, 212, 213, 214, 215, 216, 217, 254, 255, 256, 259, 260, 261, 262, 263, 264, 265, 266, 267, 268, 269, 270, 271, 272, 273, 274, 275, 276, 277, 278, 279, 280, 281, 282, 283, 284, 313, 315, 316, 317, 318, 319, 320, 321, 340, 343, 344, 346, 347, 348, 349, 350, 351, 382, 383, 384, 385, 386, 387, 392, 393, 394, 395, 396, 397, 423, 424, 425, 426, 427, 428, 430, 434, 441, 442, 443, 444, 445, 446, 447, 448, 449, 671, 672, 673, 674, 675, 676, 677, 678, 679, 680, 681, 682, 688, 690, 691, 692, 697, 699, 700, 701, 706, 708, 709, 710, 716, 718], 1.0, 'REPLACE')
_vg = ob_body.vertex_groups.new(name='Neck')
_vg.add([486, 487, 488, 489, 490, 493, 494, 495, 496, 497, 498, 499, 500, 501, 502, 503, 504, 505, 506, 508, 509, 510, 511, 512, 513, 519, 520, 521, 576, 577], 1.0, 'REPLACE')
_vg = ob_body.vertex_groups.new(name='Head')
_vg.add([491, 492, 507, 514, 515, 516, 517, 518, 519, 520, 521, 522, 523, 524, 525, 526, 527, 528, 529, 530, 531, 532, 533, 534, 535, 536, 537, 538, 539, 540, 541, 542, 543, 544, 545, 546, 547, 548, 549, 550, 551, 552, 553, 554, 555, 556, 557, 558, 559, 560, 561, 562, 563, 564, 565, 566, 567, 568, 569, 570, 571, 572, 573, 574, 575, 576, 577, 578, 579, 580, 581, 582, 583, 584, 585, 586, 587, 588, 589, 590, 591, 592, 593, 594, 595, 596, 597, 598, 599, 600, 601, 602, 603, 604, 605, 606, 607, 608, 609, 610, 611, 612, 613, 614, 615, 616, 617, 618, 619, 620, 621, 622, 623, 624, 625, 626, 627, 628, 629, 630, 631, 632, 633, 634, 635, 636, 637, 638, 639, 640, 641, 642, 643, 644, 645, 646, 647, 648, 649, 650, 651, 652, 653, 654, 655, 656, 657, 658, 659, 660, 661, 662, 663, 664, 665, 666, 667, 668, 669, 670], 1.0, 'REPLACE')
_vg = ob_body.vertex_groups.new(name='UpperArm.L')
_vg.add([5, 6, 69, 97, 98, 101, 102, 103, 104, 105, 106, 107, 108, 109, 110, 111, 112, 113, 114, 115, 116, 117, 118, 119, 240, 241, 242, 243, 244, 245, 700, 702, 703, 704, 705, 707, 709, 711, 712, 713, 714, 717], 1.0, 'REPLACE')
_vg = ob_body.vertex_groups.new(name='LowerArm.L')
_vg.add([120, 121, 122, 123, 124, 125, 126, 127, 128, 129, 130, 131, 132, 133, 134, 135, 136, 137, 147, 148, 195, 196, 197, 198, 199, 200, 715], 1.0, 'REPLACE')
_vg = ob_body.vertex_groups.new(name='Hand.L')
_vg.add([132, 133, 134, 135, 136, 137, 156, 157, 158, 159, 160, 161, 162, 163, 164, 165, 166, 167, 168, 169, 170, 171, 172, 173, 174, 175, 176, 177, 178, 179, 180], 1.0, 'REPLACE')
_vg = ob_body.vertex_groups.new(name='Thigh.L')
_vg.add([36, 37, 39, 40, 41, 42, 43, 44, 45, 76, 77, 78, 79, 80, 81, 181, 184, 188, 191, 193, 246, 247, 248, 249], 1.0, 'REPLACE')
_vg = ob_body.vertex_groups.new(name='Calf.L')
_vg.add([44, 45, 46, 47, 48, 49, 50, 51, 52, 53, 54, 55, 56, 57, 58, 59, 60, 61, 62, 63, 80, 81, 82, 83, 84, 85, 86, 87, 88, 89, 145, 146, 218, 219, 220, 221, 222, 223, 224, 225, 226, 227, 228, 229, 230, 231, 232, 233, 234, 235, 250, 251, 252, 253], 1.0, 'REPLACE')
_vg = ob_body.vertex_groups.new(name='Foot.L')
_vg.add([60, 61, 62, 63, 64, 65, 66, 67, 88, 89, 90, 91, 92, 93, 94, 95, 236, 237, 238, 239], 1.0, 'REPLACE')
_vg = ob_body.vertex_groups.new(name='UpperArm.R')
_vg.add([257, 258, 314, 341, 342, 345, 346, 347, 348, 349, 350, 351, 352, 353, 354, 355, 356, 357, 358, 359, 360, 361, 362, 363, 472, 473, 474, 475, 476, 477, 681, 683, 684, 685, 686, 689, 691, 693, 694, 695, 696, 698], 1.0, 'REPLACE')
_vg = ob_body.vertex_groups.new(name='LowerArm.R')
_vg.add([364, 365, 366, 367, 368, 369, 370, 371, 372, 373, 374, 375, 376, 377, 378, 379, 380, 381, 390, 391, 435, 436, 437, 438, 439, 440, 687], 1.0, 'REPLACE')
_vg = ob_body.vertex_groups.new(name='Hand.R')
_vg.add([376, 377, 378, 379, 380, 381, 398, 399, 400, 401, 402, 403, 404, 405, 406, 407, 408, 409, 410, 411, 412, 413, 414, 415, 416, 417, 418, 419, 420, 421, 422], 1.0, 'REPLACE')
_vg = ob_body.vertex_groups.new(name='Thigh.R')
_vg.add([281, 282, 284, 285, 286, 287, 288, 289, 290, 320, 321, 322, 323, 324, 325, 423, 425, 429, 431, 433, 478, 479, 480, 481], 1.0, 'REPLACE')
_vg = ob_body.vertex_groups.new(name='Calf.R')
_vg.add([289, 290, 291, 292, 293, 294, 295, 296, 297, 298, 299, 300, 301, 302, 303, 304, 305, 306, 307, 308, 324, 325, 326, 327, 328, 329, 330, 331, 332, 333, 388, 389, 450, 451, 452, 453, 454, 455, 456, 457, 458, 459, 460, 461, 462, 463, 464, 465, 466, 467, 482, 483, 484, 485], 1.0, 'REPLACE')
_vg = ob_body.vertex_groups.new(name='Foot.R')
_vg.add([305, 306, 307, 308, 309, 310, 311, 312, 332, 333, 334, 335, 336, 337, 338, 339, 468, 469, 470, 471], 1.0, 'REPLACE')
_m = ob_body.modifiers.new('Armature', 'ARMATURE')
_m.object = ob_armature
ob_eyes.parent = ob_armature
ob_eyes.location = (-0.001, 0.0, 0.0)
ob_eyes.lock_rotations_4d = False
ob_eyes.empty_display_type = 'ARROWS'
ob_eyes.lineart.crease_threshold = 0.0
_vg = ob_eyes.vertex_groups.new(name='Spine')
_vg = ob_eyes.vertex_groups.new(name='Neck')
_vg = ob_eyes.vertex_groups.new(name='Head')
_vg.add([0, 1, 2, 3, 4, 5, 6, 7, 8, 9, 10, 11, 12, 13, 14, 15, 16, 17, 18, 19, 20, 21, 22, 23], 1.0, 'REPLACE')
_vg = ob_eyes.vertex_groups.new(name='UpperArm.L')
_vg = ob_eyes.vertex_groups.new(name='LowerArm.L')
_vg = ob_eyes.vertex_groups.new(name='Hand.L')
_vg = ob_eyes.vertex_groups.new(name='Thigh.L')
_vg = ob_eyes.vertex_groups.new(name='Calf.L')
_vg = ob_eyes.vertex_groups.new(name='Foot.L')
_vg = ob_eyes.vertex_groups.new(name='UpperArm.R')
_vg = ob_eyes.vertex_groups.new(name='LowerArm.R')
_vg = ob_eyes.vertex_groups.new(name='Hand.R')
_vg = ob_eyes.vertex_groups.new(name='Thigh.R')
_vg = ob_eyes.vertex_groups.new(name='Calf.R')
_vg = ob_eyes.vertex_groups.new(name='Foot.R')
_m = ob_eyes.modifiers.new('Armature', 'ARMATURE')
_m.object = ob_armature
ob_armature.location = (0.0, 0.0, -0.2439)
ob_armature.show_in_front = True

# ---- collection membership
scene.collection.objects.link(ob_body)
scene.collection.objects.link(ob_eyes)
col_collection.objects.link(ob_armature)
def _layer_coll(name, lc=None):
    lc = lc or bpy.context.view_layer.layer_collection
    for c in lc.children:
        if c.name == name: return c
        r = _layer_coll(name, c)
        if r: return r
_layer_coll('WGTS_rig').exclude = True

# ---- scene / render settings (as saved in the file)
scene.frame_start = 0; scene.frame_end = 23; scene.frame_set(0)
scene.render.engine = 'BLENDER_EEVEE_NEXT'
scene.cycles.sampling_pattern = 'TABULATED_SOBOL'
scene.cycles.use_light_tree = False
scene.view_settings.view_transform = 'Filmic'
bpy.context.view_layer.update()

# ---- added for rendering (the .blend has no active camera and no usable light): camera, sun
cam_auto = bpy.data.cameras.new('AutoCamera')
cam_auto.lens = 50.0
cam_auto.sensor_width = 36.0
cam_auto.clip_end = 1000.0
ob_auto_camera = bpy.data.objects.new('AutoCamera', cam_auto)
scene.collection.objects.link(ob_auto_camera)
ob_auto_camera.location = (3.97634, -4.73793, 4.96057)
ob_auto_camera.rotation_euler = (1.09748, -7.21219e-08, 0.694738)
scene.camera = ob_auto_camera
light_auto_sun = bpy.data.lights.new('AutoSun', 'SUN')
light_auto_sun.energy = 3.0
light_auto_sun.angle = 0.0523599
ob_auto_sun = bpy.data.objects.new('AutoSun', light_auto_sun)
scene.collection.objects.link(ob_auto_sun)
ob_auto_sun.rotation_euler = (0.872665, 0.174533, 0.523599)
bpy.context.view_layer.update()
